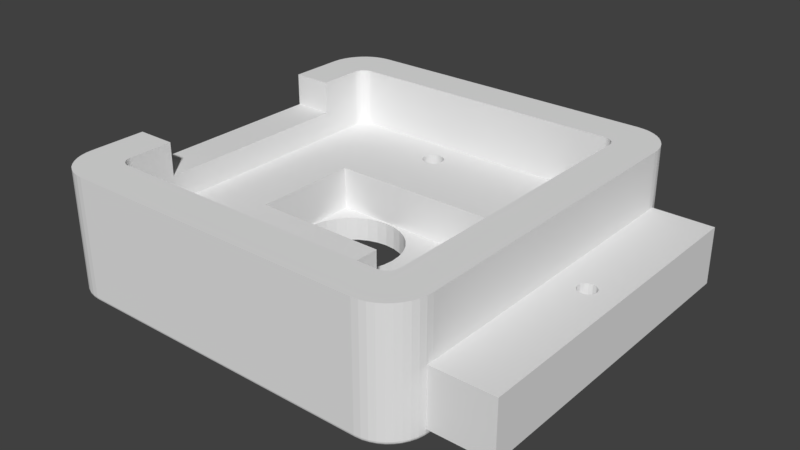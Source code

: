 # Source: Camera_Front.blend  (saved by Blender 2.78.0; exported with 4.5.12 LTS)
import bpy
from mathutils import Matrix  # noqa: F401  (used for matrix-valued properties, if any)

bpy.ops.wm.read_factory_settings(use_empty=True)
scene = bpy.context.scene
scene.name = 'Scene'

# ---- collections
col_collection_8 = bpy.data.collections.new('Collection 8'); scene.collection.children.link(col_collection_8)

# ---- world
world_world = bpy.data.worlds.new('World'); scene.world = world_world
world_world.color = (0.05088, 0.05088, 0.05088)
world_world.use_sun_shadow = False
world_world.sun_shadow_jitter_overblur = 0.0
world_world.cycles.sampling_method = 'MANUAL'

# ---- meshes
me_cameraenclosure_001 = bpy.data.meshes.new('CameraEnclosure.001')
me_cameraenclosure_001.from_pydata([(-13.65, 4.193, -21.15), (13.65, 4.193, -21.15), (-13.65, -0.5329, -21.15), (13.65, -0.5329, -21.15), (-0.7562, -0.5329, -18.64), (-0.7562, 4.193, -18.64), (0.6867, -0.5329, -18.35), (0.6867, 4.193, -18.35), (0.2808, -0.5329, -17.95), (0.2808, 4.193, -17.95), (0.5242, -0.5329, -18.11), (0.5242, 4.193, -18.11), (-0.006168, -0.5329, -17.89), (-0.006169, 4.193, -17.89), (0.7438, -0.5329, -18.64), (0.7438, 4.193, -18.64), (-0.2932, -0.5329, -19.33), (-0.2932, 4.193, -19.33), (-0.006168, -0.5329, -19.39), (-0.006168, 4.193, -19.39), (0.2808, -0.5329, -19.33), (0.2808, 4.193, -19.33), (0.5242, -0.5329, -19.17), (0.5242, 4.193, -19.17), (-0.5365, -0.5329, -19.17), (-0.5365, 4.193, -19.17), (-0.6991, -0.5329, -18.35), (-0.6991, 4.193, -18.35), (-0.2932, -0.5329, -17.95), (-0.2932, 4.193, -17.95), (-0.6991, -0.5329, -18.93), (-0.6991, 4.193, -18.93), (-0.5365, -0.5329, -18.11), (-0.5365, 4.193, -18.11), (0.6867, -0.5329, -18.93), (0.6867, 4.193, -18.93), (4.5, -0.3424, 7.085), (4.5, 3.286, 7.085), (4.5, 3.286, -11.64), (4.5, -0.3424, -11.64), (4.5, -0.3424, 2.834), (-4.5, 3.286, -11.64), (-4.5, 1.472, -11.64), (-4.5, -0.3424, -11.64), (-4.5, 3.286, 7.085), (-4.5, 1.472, 4.96), (-4.5, 3.286, -4.135), (-4.5, 1.472, 7.085), (-4.5, -0.3424, 7.085), (4.4, 3.286, 2.576), (4.315, 3.286, 1.718), (4.065, 3.286, 0.8927), (-4.315, 3.286, 1.718), (-4.4, 3.286, 2.576), (-4.065, 3.286, 0.8927), (3.658, 3.286, 0.132), (3.111, 3.286, -0.5348), (-3.658, 3.286, 0.132), (-3.111, 3.286, -0.5348), (2.444, 3.286, -1.082), (-2.445, 3.286, -1.082), (-1.684, 3.286, -1.489), (1.684, 3.286, -1.489), (0.8584, 3.286, -1.739), (-0.8584, 3.286, -1.739), (-7.629e-06, 3.286, -1.824), (12.15, -5.285, -12.76), (12.15, -0.3424, -12.76), (-12.15, -0.3424, -12.76), (-12.15, -5.285, -12.76), (14.16, -5.285, 13.68), (13.95, -5.285, 13.48), (13.2, -5.285, 11.74), (13.2, -5.285, -11.74), (13.95, -5.285, -13.48), (14.16, -5.285, -13.68), (16.6, -5.285, -12.71), (16.6, -5.285, 12.71), (13.69, 4.48, -16.0), (13.69, -5.285, -16.0), (13.15, -5.285, -16.04), (13.15, 4.48, -16.04), (-14.16, -5.285, -13.68), (-13.95, -5.285, -13.48), (-13.2, -5.285, -11.74), (-13.2, -5.285, 11.74), (-13.95, -5.285, 13.48), (-14.16, -5.285, 13.68), (-16.6, -5.285, 12.71), (-16.6, -5.285, -12.71), (-8.5, -5.285, 12.76), (-12.15, -5.285, 12.76), (-12.15, -0.3424, 12.76), (12.15, -0.3424, 12.76), (12.15, -5.285, 12.76), (8.5, -5.285, 12.76), (8.5, -2.54, 12.76), (-8.5, -2.54, 12.76), (-16.6, 4.48, 12.71), (-16.6, 4.48, -12.71), (-8.5, -5.285, 16.04), (-13.15, -5.285, 16.04), (-13.15, -5.285, -16.04), (-16.55, 4.48, 13.23), (-16.55, -5.285, 13.23), (-16.43, -5.285, 13.74), (-16.43, 4.48, 13.74), (-13.2, -0.3424, -11.69), (-13.2, -0.3424, 11.74), (13.2, -0.3424, 11.74), (13.2, -0.3424, -11.74), (-12.47, -0.3424, -12.71), (-12.31, -0.3424, -12.75), (-12.31, -5.285, -12.75), (-12.47, -5.285, -12.71), (-12.63, -5.285, -12.65), (-12.77, -5.285, -12.57), (-12.89, -5.285, -12.46), (-13.0, -5.285, -12.34), (-13.09, -5.285, -12.2), (-13.15, -5.285, -12.06), (-13.19, -5.285, -11.9), (-13.19, -5.285, 11.9), (-13.15, -5.285, 12.06), (-13.09, -5.285, 12.2), (-13.0, -5.285, 12.34), (-12.89, -5.285, 12.46), (-12.77, -5.285, 12.57), (-12.63, -5.285, 12.65), (-12.47, -5.285, 12.71), (-12.31, -5.285, 12.75), (13.19, -5.285, -11.9), (13.15, -5.285, -12.06), (13.09, -5.285, -12.2), (13.0, -5.285, -12.34), (12.89, -5.285, -12.46), (12.77, -5.285, -12.57), (12.63, -5.285, -12.65), (12.47, -5.285, -12.71), (12.31, -5.285, -12.75), (12.31, -5.285, 12.75), (12.47, -5.285, 12.71), (12.63, -5.285, 12.65), (12.77, -5.285, 12.57), (12.89, -5.285, 12.46), (13.0, -5.285, 12.34), (13.09, -5.285, 12.2), (13.15, -5.285, 12.06), (13.19, -5.285, 11.9), (-12.63, -0.3424, -12.65), (-12.77, -0.3424, -12.57), (-12.89, -0.3424, -12.46), (-13.0, -0.3424, -12.34), (-13.09, -0.3424, -12.2), (-13.15, -0.3424, -12.06), (-13.19, -0.3424, -11.9), (-12.31, -0.3424, 12.75), (-12.47, -0.3424, 12.71), (-12.63, -0.3424, 12.65), (-12.77, -0.3424, 12.57), (-12.89, -0.3424, 12.46), (-13.0, -0.3424, 12.34), (-13.09, -0.3424, 12.2), (-13.15, -0.3424, 12.06), (-13.19, -0.3424, 11.9), (13.19, -0.3424, 11.9), (13.15, -0.3424, 12.06), (13.09, -0.3424, 12.2), (13.0, -0.3424, 12.34), (12.89, -0.3424, 12.46), (12.77, -0.3424, 12.57), (12.63, -0.3424, 12.65), (12.47, -0.3424, 12.71), (12.31, -0.3424, 12.75), (12.31, -0.3424, -12.75), (12.47, -0.3424, -12.71), (12.63, -0.3424, -12.65), (12.77, -0.3424, -12.57), (12.89, -0.3424, -12.46), (13.0, -0.3424, -12.34), (13.09, -0.3424, -12.2), (13.15, -0.3424, -12.06), (13.19, -0.3424, -11.9), (-13.69, -5.285, -16.0), (-13.69, 4.48, -16.0), (-13.15, 4.48, -16.04), (-16.55, -5.285, -13.23), (-16.43, -5.285, -13.74), (-16.22, -5.285, -14.22), (-15.94, -5.285, -14.67), (-15.59, -5.285, -15.06), (-15.17, -5.285, -15.4), (-14.71, -5.285, -15.68), (-14.21, -5.285, -15.88), (-13.69, -5.285, 16.0), (-14.21, -5.285, 15.88), (-14.71, -5.285, 15.68), (-15.17, -5.285, 15.4), (-15.59, -5.285, 15.06), (-15.94, -5.285, 14.67), (-16.22, -5.285, 14.22), (14.21, -5.285, -15.88), (14.71, -5.285, -15.68), (15.17, -5.285, -15.4), (15.59, -5.285, -15.06), (15.94, -5.285, -14.67), (16.22, -5.285, -14.22), (16.43, -5.285, -13.74), (16.55, -5.285, -13.23), (16.55, -5.285, 13.23), (16.43, -5.285, 13.74), (16.22, -5.285, 14.22), (15.94, -5.285, 14.67), (15.59, -5.285, 15.06), (15.17, -5.285, 15.4), (14.71, -5.285, 15.68), (14.21, -5.285, 15.88), (13.69, -5.285, 16.0), (13.15, -5.285, 16.04), (-14.21, 4.48, -15.88), (-16.55, 4.48, -13.23), (-16.43, 4.48, -13.74), (-16.22, 4.48, -14.22), (-15.94, 4.48, -14.67), (-15.59, 4.48, -15.06), (-15.17, 4.48, -15.4), (-14.71, 4.48, -15.68), (-13.69, 4.48, 16.0), (-13.15, 4.48, 16.04), (-16.22, 4.48, 14.22), (-15.94, 4.48, 14.67), (-15.59, 4.48, 15.06), (-15.17, 4.48, 15.4), (-14.71, 4.48, 15.68), (-14.21, 4.48, 15.88), (16.6, 4.48, -12.71), (16.55, 4.48, -13.23), (-8.5, -2.54, 16.04), (8.5, -5.285, 16.04), (13.15, 4.48, 16.04), (8.5, -2.54, 16.04), (16.55, 4.48, 13.23), (16.6, 4.48, 12.71), (14.21, 4.48, 15.88), (14.71, 4.48, 15.68), (15.17, 4.48, 15.4), (15.59, 4.48, 15.06), (15.94, 4.48, 14.67), (16.22, 4.48, 14.22), (16.43, 4.48, 13.74), (13.69, 4.48, 16.0), (16.43, 4.48, -13.74), (16.22, 4.48, -14.22), (15.94, 4.48, -14.67), (15.59, 4.48, -15.06), (15.17, 4.48, -15.4), (14.71, 4.48, -15.68), (14.21, 4.48, -15.88), (-14.2, 5.285, -12.61), (-14.18, 5.285, -12.86), (-14.55, 5.275, -12.92), (-14.57, 5.275, -12.63), (-14.91, 5.245, -12.98), (-14.94, 5.245, -12.64), (-15.26, 5.197, -13.03), (-15.29, 5.197, -12.66), (-15.57, 5.131, -13.08), (-15.61, 5.131, -12.67), (-15.86, 5.049, -13.12), (-15.89, 5.049, -12.68), (-16.1, 4.953, -13.16), (-16.14, 4.953, -12.69), (-16.29, 4.845, -13.19), (-16.33, 4.845, -12.7), (-16.44, 4.728, -13.21), (-16.48, 4.728, -12.7), (-16.52, 4.606, -13.22), (-16.57, 4.606, -12.7), (-14.14, 5.285, -13.02), (-14.5, 5.275, -13.13), (-14.85, 5.245, -13.24), (-15.18, 5.197, -13.34), (-15.48, 5.131, -13.44), (-15.76, 5.049, -13.53), (-15.99, 4.953, -13.6), (-16.18, 4.845, -13.66), (-16.31, 4.728, -13.7), (-16.4, 4.606, -13.73), (-14.08, 5.285, -13.16), (-14.41, 5.275, -13.33), (-14.74, 5.245, -13.49), (-15.05, 5.197, -13.64), (-15.34, 5.131, -13.78), (-15.59, 5.049, -13.91), (-15.81, 4.953, -14.02), (-15.99, 4.845, -14.1), (-16.11, 4.728, -14.17), (-16.19, 4.606, -14.21), (-13.99, 5.285, -13.3), (-14.3, 5.275, -13.51), (-14.59, 5.245, -13.72), (-14.87, 5.197, -13.92), (-15.13, 5.131, -14.1), (-15.37, 5.049, -14.26), (-15.57, 4.953, -14.4), (-15.73, 4.845, -14.52), (-15.84, 4.728, -14.6), (-15.91, 4.606, -14.65), (-13.88, 5.285, -13.42), (-14.15, 5.275, -13.68), (-14.41, 5.245, -13.93), (-14.66, 5.197, -14.17), (-14.88, 5.131, -14.39), (-15.09, 5.049, -14.58), (-15.26, 4.953, -14.75), (-15.4, 4.845, -14.88), (-15.5, 4.728, -14.98), (-15.56, 4.606, -15.04), (-13.76, 5.285, -13.52), (-13.98, 5.275, -13.82), (-14.2, 5.245, -14.1), (-14.4, 5.197, -14.38), (-14.59, 5.131, -14.63), (-14.76, 5.049, -14.85), (-14.9, 4.953, -15.04), (-15.02, 4.845, -15.2), (-15.11, 4.728, -15.31), (-15.16, 4.606, -15.38), (-13.62, 5.285, -13.6), (-13.79, 5.275, -13.93), (-13.96, 5.245, -14.24), (-14.12, 5.197, -14.54), (-14.26, 5.131, -14.82), (-14.39, 5.049, -15.07), (-14.5, 4.953, -15.28), (-14.59, 4.845, -15.45), (-14.66, 4.728, -15.57), (-14.7, 4.606, -15.65), (-13.47, 5.285, -13.66), (-13.59, 5.275, -14.01), (-13.7, 5.245, -14.35), (-13.81, 5.197, -14.67), (-13.91, 5.131, -14.96), (-14.0, 5.049, -15.23), (-14.07, 4.953, -15.45), (-14.13, 4.845, -15.63), (-14.18, 4.728, -15.77), (-14.2, 4.606, -15.85), (-13.31, 5.285, -13.7), (-13.37, 5.275, -14.06), (-13.43, 5.245, -14.41), (-13.48, 5.197, -14.74), (-13.53, 5.131, -15.05), (-13.58, 5.049, -15.33), (-13.61, 4.953, -15.56), (-13.65, 4.845, -15.75), (-13.67, 4.728, -15.89), (-13.68, 4.606, -15.97), (-13.05, 5.285, -13.72), (-13.07, 5.275, -14.08), (-13.08, 5.245, -14.44), (-13.1, 5.197, -14.77), (-13.11, 5.131, -15.08), (-13.12, 5.049, -15.36), (-13.13, 4.953, -15.6), (-13.14, 4.845, -15.79), (-13.14, 4.728, -15.93), (-13.15, 4.606, -16.01), (-14.18, 5.285, 12.86), (-14.2, 5.285, 12.61), (-14.57, 5.275, 12.63), (-14.55, 5.275, 12.92), (-14.94, 5.245, 12.64), (-14.91, 5.245, 12.98), (-15.29, 5.197, 12.66), (-15.26, 5.197, 13.03), (-15.61, 5.131, 12.67), (-15.57, 5.131, 13.08), (-15.89, 5.049, 12.68), (-15.86, 5.049, 13.12), (-16.14, 4.953, 12.69), (-16.1, 4.953, 13.16), (-16.33, 4.845, 12.7), (-16.29, 4.845, 13.19), (-16.48, 4.728, 12.7), (-16.44, 4.728, 13.21), (-16.57, 4.606, 12.7), (-16.52, 4.606, 13.22), (-14.14, 5.285, 13.02), (-14.5, 5.275, 13.13), (-14.85, 5.245, 13.24), (-15.18, 5.197, 13.34), (-15.48, 5.131, 13.44), (-15.76, 5.049, 13.53), (-15.99, 4.953, 13.6), (-16.18, 4.845, 13.66), (-16.31, 4.728, 13.7), (-16.4, 4.606, 13.73), (-14.08, 5.285, 13.16), (-14.41, 5.275, 13.33), (-14.74, 5.245, 13.49), (-15.05, 5.197, 13.64), (-15.34, 5.131, 13.78), (-15.59, 5.049, 13.91), (-15.81, 4.953, 14.02), (-15.99, 4.845, 14.1), (-16.11, 4.728, 14.17), (-16.19, 4.606, 14.21), (-13.99, 5.285, 13.3), (-14.3, 5.275, 13.51), (-14.59, 5.245, 13.72), (-14.87, 5.197, 13.92), (-15.13, 5.131, 14.1), (-15.37, 5.049, 14.26), (-15.57, 4.953, 14.4), (-15.73, 4.845, 14.52), (-15.84, 4.728, 14.6), (-15.91, 4.606, 14.65), (-13.88, 5.285, 13.42), (-14.15, 5.275, 13.68), (-14.41, 5.245, 13.93), (-14.66, 5.197, 14.17), (-14.88, 5.131, 14.39), (-15.09, 5.049, 14.58), (-15.26, 4.953, 14.75), (-15.4, 4.845, 14.88), (-15.5, 4.728, 14.98), (-15.56, 4.606, 15.04), (-13.76, 5.285, 13.52), (-13.98, 5.275, 13.82), (-14.2, 5.245, 14.1), (-14.4, 5.197, 14.38), (-14.59, 5.131, 14.63), (-14.76, 5.049, 14.85), (-14.9, 4.953, 15.04), (-15.02, 4.845, 15.2), (-15.11, 4.728, 15.31), (-15.16, 4.606, 15.38), (-13.62, 5.285, 13.6), (-13.79, 5.275, 13.93), (-13.96, 5.245, 14.24), (-14.12, 5.197, 14.54), (-14.26, 5.131, 14.82), (-14.39, 5.049, 15.07), (-14.5, 4.953, 15.28), (-14.59, 4.845, 15.45), (-14.66, 4.728, 15.57), (-14.7, 4.606, 15.65), (-13.47, 5.285, 13.66), (-13.59, 5.275, 14.01), (-13.7, 5.245, 14.35), (-13.81, 5.197, 14.67), (-13.91, 5.131, 14.96), (-14.0, 5.049, 15.23), (-14.07, 4.953, 15.45), (-14.13, 4.845, 15.63), (-14.18, 4.728, 15.77), (-14.2, 4.606, 15.85), (-13.31, 5.285, 13.7), (-13.37, 5.275, 14.06), (-13.43, 5.245, 14.41), (-13.48, 5.197, 14.74), (-13.53, 5.131, 15.05), (-13.58, 5.049, 15.33), (-13.61, 4.953, 15.56), (-13.65, 4.845, 15.75), (-13.67, 4.728, 15.89), (-13.68, 4.606, 15.97), (-13.05, 5.285, 13.72), (-13.07, 5.275, 14.08), (-13.08, 5.245, 14.44), (-13.1, 5.197, 14.77), (-13.11, 5.131, 15.08), (-13.12, 5.049, 15.36), (-13.13, 4.953, 15.6), (-13.14, 4.845, 15.79), (-13.14, 4.728, 15.93), (-13.15, 4.606, 16.01), (13.31, 5.285, 13.7), (13.05, 5.285, 13.72), (13.07, 5.275, 14.08), (13.37, 5.275, 14.06), (13.08, 5.245, 14.44), (13.43, 5.245, 14.41), (13.1, 5.197, 14.77), (13.48, 5.197, 14.74), (13.11, 5.131, 15.08), (13.53, 5.131, 15.05), (13.12, 5.049, 15.36), (13.58, 5.049, 15.33), (13.13, 4.953, 15.6), (13.61, 4.953, 15.56), (13.14, 4.845, 15.79), (13.65, 4.845, 15.75), (13.14, 4.728, 15.93), (13.67, 4.728, 15.89), (13.15, 4.606, 16.01), (13.68, 4.606, 15.97), (13.47, 5.285, 13.66), (13.59, 5.275, 14.01), (13.7, 5.245, 14.35), (13.81, 5.197, 14.67), (13.91, 5.131, 14.96), (14.0, 5.049, 15.23), (14.07, 4.953, 15.45), (14.13, 4.845, 15.63), (14.18, 4.728, 15.77), (14.2, 4.606, 15.85), (13.62, 5.285, 13.6), (13.79, 5.275, 13.93), (13.96, 5.245, 14.24), (14.12, 5.197, 14.54), (14.26, 5.131, 14.82), (14.39, 5.049, 15.07), (14.5, 4.953, 15.28), (14.59, 4.845, 15.45), (14.66, 4.728, 15.57), (14.7, 4.606, 15.65), (13.76, 5.285, 13.52), (13.98, 5.275, 13.82), (14.2, 5.245, 14.1), (14.4, 5.197, 14.38), (14.59, 5.131, 14.63), (14.76, 5.049, 14.85), (14.9, 4.953, 15.04), (15.02, 4.845, 15.2), (15.11, 4.728, 15.31), (15.16, 4.606, 15.38), (13.88, 5.285, 13.42), (14.15, 5.275, 13.68), (14.41, 5.245, 13.93), (14.66, 5.197, 14.17), (14.88, 5.131, 14.39), (15.09, 5.049, 14.58), (15.26, 4.953, 14.75), (15.4, 4.845, 14.88), (15.5, 4.728, 14.98), (15.56, 4.606, 15.04), (13.99, 5.285, 13.3), (14.3, 5.275, 13.51), (14.59, 5.245, 13.72), (14.87, 5.197, 13.92), (15.13, 5.131, 14.1), (15.37, 5.049, 14.26), (15.57, 4.953, 14.4), (15.73, 4.845, 14.52), (15.84, 4.728, 14.6), (15.91, 4.606, 14.65), (14.08, 5.285, 13.16), (14.41, 5.275, 13.33), (14.74, 5.245, 13.49), (15.05, 5.197, 13.64), (15.34, 5.131, 13.78), (15.59, 5.049, 13.91), (15.81, 4.953, 14.02), (15.99, 4.845, 14.1), (16.11, 4.728, 14.17), (16.19, 4.606, 14.21), (14.14, 5.285, 13.02), (14.5, 5.275, 13.13), (14.85, 5.245, 13.24), (15.18, 5.197, 13.34), (15.48, 5.131, 13.44), (15.76, 5.049, 13.53), (15.99, 4.953, 13.6), (16.18, 4.845, 13.66), (16.31, 4.728, 13.7), (16.4, 4.606, 13.73), (14.18, 5.285, 12.86), (14.55, 5.275, 12.92), (14.91, 5.245, 12.98), (15.26, 5.197, 13.03), (15.57, 5.131, 13.08), (15.86, 5.049, 13.12), (16.1, 4.953, 13.16), (16.29, 4.845, 13.19), (16.44, 4.728, 13.21), (16.52, 4.606, 13.22), (14.2, 5.285, 12.61), (14.57, 5.275, 12.63), (14.94, 5.245, 12.64), (15.29, 5.197, 12.66), (15.61, 5.131, 12.67), (15.89, 5.049, 12.68), (16.14, 4.953, 12.69), (16.33, 4.845, 12.7), (16.48, 4.728, 12.7), (16.57, 4.606, 12.7), (14.18, 5.285, -12.86), (14.2, 5.285, -12.61), (14.57, 5.275, -12.63), (14.55, 5.275, -12.92), (14.94, 5.245, -12.64), (14.91, 5.245, -12.98), (15.29, 5.197, -12.66), (15.26, 5.197, -13.03), (15.61, 5.131, -12.67), (15.57, 5.131, -13.08), (15.89, 5.049, -12.68), (15.86, 5.049, -13.12), (16.14, 4.953, -12.69), (16.1, 4.953, -13.16), (16.33, 4.845, -12.7), (16.29, 4.845, -13.19), (16.48, 4.728, -12.7), (16.44, 4.728, -13.21), (16.57, 4.606, -12.7), (16.52, 4.606, -13.22), (14.14, 5.285, -13.02), (14.5, 5.275, -13.13), (14.85, 5.245, -13.24), (15.18, 5.197, -13.34), (15.48, 5.131, -13.44), (15.76, 5.049, -13.53), (15.99, 4.953, -13.6), (16.18, 4.845, -13.66), (16.31, 4.728, -13.7), (16.4, 4.606, -13.73), (14.08, 5.285, -13.16), (14.41, 5.275, -13.33), (14.74, 5.245, -13.49), (15.05, 5.197, -13.64), (15.34, 5.131, -13.78), (15.59, 5.049, -13.91), (15.81, 4.953, -14.02), (15.99, 4.845, -14.1), (16.11, 4.728, -14.17), (16.19, 4.606, -14.21), (13.99, 5.285, -13.3), (14.3, 5.275, -13.51), (14.59, 5.245, -13.72), (14.87, 5.197, -13.92), (15.13, 5.131, -14.1), (15.37, 5.049, -14.26), (15.57, 4.953, -14.4), (15.73, 4.845, -14.52), (15.84, 4.728, -14.6), (15.91, 4.606, -14.65), (13.88, 5.285, -13.42), (14.15, 5.275, -13.68), (14.41, 5.245, -13.93), (14.66, 5.197, -14.17), (14.88, 5.131, -14.39), (15.09, 5.049, -14.58), (15.26, 4.953, -14.75), (15.4, 4.845, -14.88), (15.5, 4.728, -14.98), (15.56, 4.606, -15.04), (13.76, 5.285, -13.52), (13.98, 5.275, -13.82), (14.2, 5.245, -14.1), (14.4, 5.197, -14.38), (14.59, 5.131, -14.63), (14.76, 5.049, -14.85), (14.9, 4.953, -15.04), (15.02, 4.845, -15.2), (15.11, 4.728, -15.31), (15.16, 4.606, -15.38), (13.62, 5.285, -13.6), (13.79, 5.275, -13.93), (13.96, 5.245, -14.24), (14.12, 5.197, -14.54), (14.26, 5.131, -14.82), (14.39, 5.049, -15.07), (14.5, 4.953, -15.28), (14.59, 4.845, -15.45), (14.66, 4.728, -15.57), (14.7, 4.606, -15.65), (13.47, 5.285, -13.66), (13.59, 5.275, -14.01), (13.7, 5.245, -14.35), (13.81, 5.197, -14.67), (13.91, 5.131, -14.96), (14.0, 5.049, -15.23), (14.07, 4.953, -15.45), (14.13, 4.845, -15.63), (14.18, 4.728, -15.77), (14.2, 4.606, -15.85), (13.31, 5.285, -13.7), (13.37, 5.275, -14.06), (13.43, 5.245, -14.41), (13.48, 5.197, -14.74), (13.53, 5.131, -15.05), (13.58, 5.049, -15.33), (13.61, 4.953, -15.56), (13.65, 4.845, -15.75), (13.67, 4.728, -15.89), (13.68, 4.606, -15.97), (13.05, 5.285, -13.72), (13.07, 5.275, -14.08), (13.08, 5.245, -14.44), (13.1, 5.197, -14.77), (13.11, 5.131, -15.08), (13.12, 5.049, -15.36), (13.13, 4.953, -15.6), (13.14, 4.845, -15.79), (13.14, 4.728, -15.93), (13.15, 4.606, -16.01), (4.386, 5.285, 2.716), (4.315, 5.285, 3.435), (-4.386, 5.285, 2.716), (-4.315, 5.285, 3.435), (4.065, 5.285, 4.26), (-4.065, 5.285, 4.26), (3.658, 5.285, 5.021), (3.111, 5.285, 5.688), (-3.658, 5.285, 5.021), (-3.111, 5.285, 5.688), (2.445, 5.285, 6.235), (1.684, 5.285, 6.642), (-2.445, 5.285, 6.235), (-1.684, 5.285, 6.642), (0.8584, 5.285, 6.892), (-0.8584, 5.285, 6.892), (-7.629e-06, 5.285, 6.976), (-4.5, -0.3424, 2.834), (-4.5, -0.3424, 4.96), (-4.4, 5.285, 2.576), (-9.6, 5.285, 2.585), (-9.617, 5.285, 2.76), (-9.669, 5.285, 2.929), (-11.38, 5.285, 2.76), (-11.4, 5.285, 2.585), (-11.33, 5.285, 2.929), (-9.752, 5.285, 3.085), (-11.25, 5.285, 3.085), (-11.14, 5.285, 3.221), (-9.864, 5.285, 3.221), (-10.0, 5.285, 3.333), (-11.0, 5.285, 3.333), (-10.84, 5.285, 3.416), (-10.16, 5.285, 3.416), (-10.32, 5.285, 3.467), (-10.68, 5.285, 3.467), (-10.5, 5.285, 3.485), (-4.315, 3.286, 3.435), (-3.111, 3.286, 5.688), (-3.658, 3.286, 5.021), (-4.065, 3.286, 4.26), (4.315, 5.285, 1.718), (4.4, 5.285, 2.576), (-4.315, 5.285, 1.718), (-4.065, 5.285, 0.8927), (-3.658, 5.285, 0.132), (-3.111, 5.285, -0.5348), (-7.629e-06, 5.285, -1.824), (0.8584, 5.285, -1.739), (0.8584, 3.286, 6.892), (-7.629e-06, 3.286, 6.976), (3.658, 5.285, 0.132), (4.065, 5.285, 0.8927), (-0.8584, 3.286, 6.892), (1.684, 5.285, -1.489), (-2.445, 5.285, -1.082), (2.445, 3.286, 6.235), (1.684, 3.286, 6.642), (-1.684, 5.285, -1.489), (-2.445, 3.286, 6.235), (2.444, 5.285, -1.082), (3.111, 5.285, -0.5348), (-1.684, 3.286, 6.642), (3.111, 3.286, 5.688), (4.065, 3.286, 4.26), (3.658, 3.286, 5.021), (-0.8584, 5.285, -1.739), (4.315, 3.286, 3.435), (11.4, -0.3424, -10.76), (11.38, -0.3424, -10.94), (11.33, -0.3424, -11.11), (9.617, -0.3424, -10.94), (9.6, -0.3424, -10.76), (9.668, -0.3424, -11.11), (11.25, -0.3424, -11.26), (11.14, -0.3424, -11.4), (9.752, -0.3424, -11.26), (9.864, -0.3424, -11.4), (11.0, -0.3424, -11.51), (10.84, -0.3424, -11.59), (10.0, -0.3424, -11.51), (10.16, -0.3424, -11.59), (10.68, -0.3424, -11.64), (10.5, -0.3424, -11.66), (10.32, -0.3424, -11.64), (10.09, -0.3424, 3.382), (9.668, -0.3424, 2.243), (9.617, -0.3424, 2.409), (10.0, -0.3424, 3.333), (9.864, -0.3424, 3.221), (9.6, -0.3424, 2.585), (9.617, -0.3424, 2.76), (9.752, -0.3424, 3.085), (9.668, -0.3424, 2.929), (-9.6, -0.3424, -10.76), (-7.906, -0.3424, -11.65), (-7.906, -0.3424, -4.135), (-11.4, -0.3424, -10.76), (-11.38, -0.3424, -10.59), (-11.33, -0.3424, -10.42), (-9.617, -0.3424, -10.59), (-9.669, -0.3424, -10.42), (-11.25, -0.3424, -10.26), (-11.14, -0.3424, -10.12), (-9.752, -0.3424, -10.26), (-9.864, -0.3424, -10.12), (-11.0, -0.3424, -10.01), (-10.0, -0.3424, -10.01), (-10.16, -0.3424, -9.93), (-10.84, -0.3424, -9.93), (-10.68, -0.3424, -9.878), (-10.32, -0.3424, -9.878), (-10.5, -0.3424, -9.861), (-7.906, 1.472, -11.64), (-4.5, -0.3424, -4.135), (-4.5, 1.472, -4.135), (-7.906, 1.472, -4.135), (-7.906, 3.286, -4.135), (-7.906, 3.286, -11.64), (-10.45, -0.3424, 3.48), (-10.32, -0.3424, 3.467), (-10.16, -0.3424, 3.416), (-9.921, -0.3424, 1.901), (-9.864, -0.3424, 1.948), (-10.0, -0.3424, 3.333), (-9.752, -0.3424, 2.085), (-9.669, -0.3424, 2.24), (-9.864, -0.3424, 3.221), (-9.752, -0.3424, 3.085), (-9.617, -0.3424, 2.409), (-9.6, -0.3424, 2.585), (-9.669, -0.3424, 2.929), (-9.617, -0.3424, 2.76), (-10.0, -0.3424, 1.836), (-10.5, -0.3424, 3.485), (-10.68, -0.3424, 3.467), (-10.16, -0.3424, 1.753), (-10.32, -0.3424, 1.702), (-10.84, -0.3424, 3.416), (-11.0, -0.3424, 3.333), (-10.5, -0.3424, 1.685), (-10.68, -0.3424, 1.702), (-11.14, -0.3424, 3.221), (-11.25, -0.3424, 3.085), (-10.84, -0.3424, 1.753), (-11.0, -0.3424, 1.836), (-11.33, -0.3424, 2.929), (-11.38, -0.3424, 2.76), (-11.14, -0.3424, 1.948), (-11.25, -0.3424, 2.085), (-11.4, -0.3424, 2.585), (-11.33, -0.3424, 2.24), (-11.38, -0.3424, 2.409), (-9.617, 5.285, 2.409), (-11.38, 5.285, 2.409), (-11.33, 5.285, 2.24), (-11.25, 5.285, 2.085), (-11.14, 5.285, 1.948), (-10.5, 5.285, 1.685), (-10.32, 5.285, 1.702), (-9.752, 5.285, 2.085), (-9.669, 5.285, 2.24), (-10.16, 5.285, 1.753), (-11.0, 5.285, 1.836), (-10.84, 5.285, 1.753), (-9.864, 5.285, 1.948), (-10.0, 5.285, 1.836), (-10.68, 5.285, 1.702), (-11.38, 5.285, -10.59), (-11.4, 5.285, -10.76), (-11.33, 5.285, -10.42), (-11.25, 5.285, -10.26), (-11.14, 5.285, -10.12), (-11.0, 5.285, -10.01), (-10.84, 5.285, -9.93), (-10.68, 5.285, -9.878), (-10.5, 5.285, -9.861), (-10.32, 5.285, -9.878), (-10.16, 5.285, -9.93), (-10.0, 5.285, -10.01), (-9.864, 5.285, -10.12), (-9.752, 5.285, -10.26), (-9.669, 5.285, -10.42), (9.6, 5.285, -10.76), (-9.6, 5.285, -10.76), (-9.617, 5.285, -10.59), (9.617, 5.285, -10.59), (9.669, 5.285, -10.42), (9.752, 5.285, -10.26), (9.864, 5.285, -10.12), (10.0, 5.285, -10.01), (10.16, 5.285, -9.93), (10.32, 5.285, -9.878), (10.5, 5.285, -9.861), (10.68, 5.285, -9.878), (10.84, 5.285, -9.93), (11.0, 5.285, -10.01), (11.14, 5.285, -10.12), (11.25, 5.285, -10.26), (9.6, 5.285, 2.585), (9.617, 5.285, 2.409), (9.669, 5.285, 2.24), (11.33, 5.285, -10.42), (9.752, 5.285, 2.085), (11.4, 5.285, -10.76), (11.38, 5.285, -10.59), (9.864, 5.285, 1.948), (11.38, 5.285, 2.409), (11.4, 5.285, 2.585), (10.0, 5.285, 1.836), (10.16, 5.285, 1.753), (11.33, 5.285, 2.24), (11.25, 5.285, 2.085), (10.32, 5.285, 1.702), (10.5, 5.285, 1.685), (11.14, 5.285, 1.948), (11.0, 5.285, 1.836), (10.68, 5.285, 1.702), (10.84, 5.285, 1.753), (9.617, 5.285, 2.76), (9.864, 5.285, 3.221), (9.752, 5.285, 3.085), (9.669, 5.285, 2.929), (11.38, -0.3424, 2.409), (11.4, -0.3424, 2.585), (9.668, -0.3424, 2.24), (9.752, -0.3424, 2.085), (9.864, -0.3424, 1.948), (10.5, -0.3424, 1.685), (10.68, -0.3424, 1.702), (10.68, 5.285, 3.467), (10.68, -0.3424, 3.467), (10.5, -0.3424, 3.485), (10.5, 5.285, 3.485), (11.25, -0.3424, 2.085), (11.33, -0.3424, 2.24), (10.32, -0.3424, 3.467), (10.32, 5.285, 3.467), (10.84, -0.3424, 1.753), (10.0, -0.3424, 1.836), (11.0, 5.285, 3.333), (11.0, -0.3424, 3.333), (10.84, -0.3424, 3.416), (10.84, 5.285, 3.416), (10.16, -0.3424, 1.753), (10.0, 5.285, 3.333), (11.38, 5.285, 2.76), (11.33, 5.285, 2.929), (11.25, 5.285, 3.085), (11.14, 5.285, 3.221), (10.16, 5.285, 3.416), (11.0, -0.3424, 1.836), (11.14, -0.3424, 1.948), (10.16, -0.3424, 3.416), (11.14, -0.3424, 3.221), (11.33, -0.3424, 2.929), (11.25, -0.3424, 3.085), (10.32, -0.3424, 1.702), (11.38, -0.3424, 2.76), (-9.617, 5.285, -10.94), (-9.617, -0.3424, -10.94), (-11.38, 5.285, -10.94), (-11.38, -0.3424, -10.94), (-11.33, -0.3424, -11.11), (-11.33, 5.285, -11.11), (-11.25, 5.285, -11.26), (-11.25, -0.3424, -11.26), (-11.14, -0.3424, -11.4), (-11.14, 5.285, -11.4), (-10.5, 5.285, -11.66), (-10.5, -0.3424, -11.66), (-10.32, -0.3424, -11.64), (-10.32, 5.285, -11.64), (-9.752, 5.285, -11.26), (-9.752, -0.3424, -11.26), (-9.669, -0.3424, -11.11), (-9.669, 5.285, -11.11), (-9.864, -0.3424, -11.4), (-10.0, -0.3424, -11.51), (-10.16, -0.3424, -11.59), (-11.0, -0.3424, -11.51), (-10.84, -0.3424, -11.59), (-10.68, -0.3424, -11.64), (-10.16, 5.285, -11.59), (-11.0, 5.285, -11.51), (-10.84, 5.285, -11.59), (-9.864, 5.285, -11.4), (-10.0, 5.285, -11.51), (-10.68, 5.285, -11.64), (9.617, -0.3424, -10.59), (9.864, -0.3424, -10.12), (9.752, -0.3424, -10.26), (9.668, -0.3424, -10.42), (11.38, 5.285, -10.94), (9.617, 5.285, -10.94), (9.669, 5.285, -11.11), (9.752, 5.285, -11.26), (9.864, 5.285, -11.4), (10.5, 5.285, -11.66), (10.68, 5.285, -11.64), (10.68, -0.3424, -9.878), (10.5, -0.3424, -9.861), (11.25, 5.285, -11.26), (11.33, 5.285, -11.11), (10.32, -0.3424, -9.878), (10.84, 5.285, -11.59), (10.0, 5.285, -11.51), (10.0, -0.3424, -10.01), (10.16, -0.3424, -9.93), (10.84, -0.3424, -9.93), (11.0, -0.3424, -10.01), (11.14, -0.3424, -10.12), (11.25, -0.3424, -10.26), (11.33, -0.3424, -10.42), (11.38, -0.3424, -10.59), (10.16, 5.285, -11.59), (11.14, 5.285, -11.4), (11.0, 5.285, -11.51), (10.32, 5.285, -11.64), (-11.21, -0.5329, -12.76), (-12.15, -0.5329, -12.76), (-13.15, -0.5329, -16.04), (-12.31, -0.5329, -12.75), (-12.31, -0.5329, -12.75), (-12.63, -0.5329, -12.65), (-12.62, -0.5329, -12.65), (-12.47, -0.5329, -12.71), (-12.47, -0.5329, -12.71), (-12.77, -0.5329, -12.57), (-12.76, -0.5329, -12.57), (-12.89, -0.5329, -12.47), (-13.09, -0.5329, -12.2), (-13.09, -0.5329, -12.21), (-12.89, -0.5329, -12.46), (-13.0, -0.5329, -12.35), (-13.0, -0.5329, -12.34), (-13.2, -0.5329, -11.69), (-13.19, -0.5329, -11.9), (-13.2, -0.5329, -11.7), (-13.15, -0.5329, -12.06), (-13.15, -0.5329, -12.06), (-13.19, -0.5329, -11.91), (-13.65, -0.5329, -16.0), (-13.42, -0.5329, -16.02), (-12.37, 4.193, -16.04), (-13.15, 4.193, -16.04), (-13.65, 4.193, -16.0), (-13.16, 4.193, -16.04), (12.27, -0.3424, -11.15), (13.2, -0.5329, -11.15), (13.2, -0.4673, -11.15), (4.5, -0.3424, -11.15), (4.682, -0.3424, -11.15), (7.353, -0.3424, -11.15), (11.86, -0.3424, -11.15), (11.45, -0.3424, -11.15), (11.31, -0.3424, -11.15), (12.11, -0.3424, -11.15), (9.69, -0.3424, -11.15), (9.269, -0.3424, -11.15), (8.081, -0.3424, -11.15), (-13.2, -0.3424, -11.15), (-13.14, -0.3424, -11.15), (-13.13, -0.3424, -11.15), (-13.13, -0.3424, -11.15), (-13.12, -0.3424, -11.15), (-13.14, -0.3424, -11.15), (-13.13, -0.3424, -11.15), (-12.82, -0.3424, -11.15), (-13.07, -0.3424, -11.15), (-13.08, -0.3424, -11.15), (-13.08, -0.3424, -11.15), (-13.09, -0.3424, -11.15), (-13.09, -0.3424, -11.15), (-13.1, -0.3424, -11.15), (-13.11, -0.3424, -11.15), (-13.12, -0.3424, -11.15), (-7.906, 3.168, -11.15), (-7.906, 1.354, -11.15), (-7.906, 1.472, -11.15), (-7.906, -0.3424, -11.15), (-12.49, -0.3424, -11.15), (-8.869, -0.3424, -11.15), (-9.537, -0.3424, -11.15), (-9.69, -0.3424, -11.15), (-9.117, -0.3424, -11.15), (-9.69, 1.142, -11.15), (-12.46, -0.3424, -11.15), (-11.31, -0.3424, -11.15), (-12.41, -0.3424, -11.15), (-11.46, -0.3424, -11.15), (-11.89, -0.3424, -11.15), (-12.31, -0.3424, -11.15), (-12.15, -0.3424, -11.15), (-13.2, -0.5329, -11.15), (13.2, -0.3424, -11.15), (11.31, 4.193, -11.15), (11.31, 1.142, -11.15), (9.69, 3.801, -11.15), (9.69, 4.193, -11.15), (-4.5, 3.286, -11.15), (-4.5, 3.286, -11.15), (4.5, 3.286, -11.15), (4.5, 3.192, -11.15), (-4.497, 3.286, -11.15), (4.497, 3.286, -11.15), (4.5, 3.164, -11.15), (4.493, 3.286, -11.15), (-4.493, 3.286, -11.15), (4.483, 3.286, -11.15), (4.465, 3.286, -11.15), (4.439, 3.286, -11.15), (-4.465, 3.286, -11.15), (-4.439, 3.286, -11.15), (-4.405, 3.286, -11.15), (-4.483, 3.286, -11.15), (-4.165, 3.286, -11.15), (-4.178, 3.286, -11.15), (-4.202, 3.286, -11.15), (-4.235, 3.286, -11.15), (-4.276, 3.286, -11.15), (-4.32, 3.286, -11.15), (-4.364, 3.286, -11.15), (-7.906, 3.286, -11.15), (-4.722, 3.286, -11.15), (-9.69, 4.193, -11.15), (-11.31, 4.193, -11.15), (-11.31, 3.8, -11.15), (13.65, 3.761, -16.0), (13.65, 4.193, -16.0), (13.65, -0.5329, -16.0), (11.26, 4.193, -11.23), (11.25, 4.193, -11.26), (11.14, 4.193, -11.4), (11.16, 4.193, -11.37), (11.03, 4.193, -11.49), (10.84, 4.193, -11.59), (10.71, 4.193, -11.63), (11.0, 4.193, -11.51), (10.87, 4.193, -11.58), (10.32, 4.193, -11.64), (10.19, 4.193, -11.6), (10.16, 4.193, -11.59), (10.03, 4.193, -11.53), (10.0, 4.193, -11.51), (9.89, 4.193, -11.42), (9.864, 4.193, -11.4), (9.752, 4.193, -11.26), (9.773, 4.193, -11.29), (10.68, 4.193, -11.64), (10.53, 4.193, -11.66), (10.5, 4.193, -11.66), (10.36, 4.193, -11.65), (13.15, 4.193, -16.04), (-9.736, 4.193, -11.23), (-9.864, 4.193, -11.4), (-9.842, 4.193, -11.37), (-9.752, 4.193, -11.26), (-11.0, 4.193, -11.51), (-11.11, 4.193, -11.42), (-11.14, 4.193, -11.4), (-9.974, 4.193, -11.49), (-10.0, 4.193, -11.51), (-11.23, 4.193, -11.29), (-11.25, 4.193, -11.26), (-10.32, 4.193, -11.64), (-10.29, 4.193, -11.63), (-10.16, 4.193, -11.59), (-10.13, 4.193, -11.58), (-10.5, 4.193, -11.66), (-10.64, 4.193, -11.65), (-10.68, 4.193, -11.64), (-10.47, 4.193, -11.66), (-10.84, 4.193, -11.59), (-10.81, 4.193, -11.6), (-10.97, 4.193, -11.53), (13.2, -0.5329, -11.74), (13.19, -0.5329, -11.9), (13.19, -0.5329, -11.89), (13.09, -0.5329, -12.2), (13.01, -0.5329, -12.34), (13.15, -0.5329, -12.06), (13.15, -0.5329, -12.05), (13.09, -0.5329, -12.2), (13.0, -0.5329, -12.34), (12.9, -0.5329, -12.46), (12.77, -0.5329, -12.57), (12.77, -0.5329, -12.56), (12.63, -0.5329, -12.65), (12.63, -0.5329, -12.65), (12.89, -0.5329, -12.46), (12.47, -0.5329, -12.71), (12.48, -0.5329, -12.71), (12.31, -0.5329, -12.75), (12.32, -0.5329, -12.75), (12.15, -0.5329, -12.76), (12.15, -0.5329, -12.76), (13.41, -0.5329, -16.02), (13.15, -0.5329, -16.04), (0.3515, -0.5329, -16.04)], [], [(0, 1044, 1045, 1043, 1042, 1151, 1127, 1, 15, 7, 11, 9, 13, 29, 33, 27, 5), (1, 1127, 1126, 1128, 3), (3, 14, 34, 22, 20, 18, 16, 24, 30, 4, 2), (2, 1040, 1044, 0), (1, 3, 2, 0), (31, 30, 24, 25), (21, 20, 22, 23), (25, 24, 16, 17), (5, 4, 30, 31), (19, 18, 20, 21), (2, 4, 26, 32, 28, 12, 8, 10, 6, 14, 3, 1128, 1195, 1196, 1197, 1019, 1041, 1040), (27, 26, 4, 5), (29, 28, 32, 33), (33, 32, 26, 27), (7, 6, 10, 11), (13, 12, 28, 29), (35, 34, 14, 15), (5, 31, 25, 17, 19, 21, 23, 35, 15, 1, 0), (15, 14, 6, 7), (11, 10, 8, 9), (23, 22, 34, 35), (9, 8, 12, 13), (17, 16, 18, 19), (36, 37, 1100, 1101), (38, 39, 1049, 1104), (38, 1104, 1101), (39, 38, 41), (42, 43, 39), (41, 42, 39), (44, 45, 46), (47, 44, 37), (37, 36, 48), (37, 48, 47), (38, 1103, 1105), (38, 1105, 1107), (52, 53, 1102, 1106), (54, 52, 1106, 1113), (38, 1107, 1108), (38, 1108, 1109), (57, 54, 1113, 1110), (58, 57, 1110, 1111), (41, 38, 1109, 1114), (41, 1114, 1115), (60, 58, 1111, 1112), (61, 60, 1112, 1120), (41, 1115, 1116), (41, 1116, 1117), (64, 61, 1120, 1119), (41, 1117, 1118), (65, 64, 1119, 1118), (66, 1193, 1017), (68, 1018, 1017), (70, 71, 72), (72, 73, 74), (74, 75, 76), (76, 77, 70), (70, 72, 74), (74, 76, 70), (78, 79, 80, 1195, 1128, 1126), (80, 1196, 1195), (82, 83, 84), (84, 85, 86), (86, 87, 88), (88, 89, 82), (82, 84, 86), (86, 88, 82), (90, 91, 92), (93, 94, 95), (93, 95, 96), (97, 90, 92), (93, 96, 97), (92, 93, 97), (89, 88, 98), (98, 99, 89), (87, 86, 91), (91, 90, 100), (100, 101, 87), (91, 100, 87), (75, 74, 66), (66, 69, 83), (83, 82, 102), (102, 80, 75), (75, 66, 83), (83, 102, 75), (103, 104, 105), (105, 106, 103), (84, 1034, 1092, 1059, 108), (108, 85, 84), (72, 109, 1093, 1048), (110, 1174, 1047, 1048), (111, 112, 107), (69, 113, 83), (113, 114, 83), (114, 115, 83), (115, 116, 83), (116, 117, 83), (117, 118, 83), (118, 119, 83), (119, 120, 83), (120, 121, 83), (121, 84, 83), (85, 122, 86), (122, 123, 86), (123, 124, 86), (124, 125, 86), (125, 126, 86), (126, 127, 86), (127, 128, 86), (128, 129, 86), (129, 130, 86), (130, 91, 86), (73, 131, 74), (131, 132, 74), (132, 133, 74), (133, 134, 74), (134, 135, 74), (135, 136, 74), (136, 137, 74), (137, 138, 74), (138, 139, 74), (139, 66, 74), (94, 140, 71), (140, 141, 71), (141, 142, 71), (142, 143, 71), (143, 144, 71), (144, 145, 71), (145, 146, 71), (146, 147, 71), (147, 148, 71), (148, 72, 71), (69, 1018, 1020), (112, 1021, 1020), (113, 1021, 1024), (111, 1025, 1024), (114, 1025, 1023), (149, 1022, 1023), (115, 1022, 1027), (150, 1026, 1027), (116, 1026, 1028), (151, 1031, 1028), (117, 1031, 1032), (152, 1033, 1032), (118, 1033, 1030), (153, 1029, 1030), (119, 1029, 1037), (154, 1038, 1037), (120, 1038, 1039), (155, 1035, 1039), (121, 1035, 1036), (107, 1034, 1036), (92, 91, 130), (130, 156, 92), (156, 130, 129), (129, 157, 156), (157, 129, 128), (128, 158, 157), (158, 128, 127), (127, 159, 158), (159, 127, 126), (126, 160, 159), (160, 126, 125), (125, 161, 160), (161, 125, 124), (124, 162, 161), (162, 124, 123), (123, 163, 162), (163, 123, 122), (122, 164, 163), (164, 122, 85), (85, 108, 164), (109, 72, 148), (148, 165, 109), (165, 148, 147), (147, 166, 165), (166, 147, 146), (146, 167, 166), (167, 146, 145), (145, 168, 167), (168, 145, 144), (144, 169, 168), (169, 144, 143), (143, 170, 169), (170, 143, 142), (142, 171, 170), (171, 142, 141), (141, 172, 171), (172, 141, 140), (140, 173, 172), (173, 140, 94), (94, 93, 173), (67, 1193, 1194), (139, 1191, 1194), (174, 1191, 1192), (138, 1189, 1192), (175, 1189, 1190), (137, 1186, 1190), (176, 1186, 1187), (136, 1184, 1187), (177, 1184, 1185), (135, 1188, 1185), (178, 1188, 1183), (134, 1182, 1183), (179, 1182, 1178), (133, 1177, 1178), (180, 1177, 1181), (132, 1179, 1181), (181, 1179, 1180), (131, 1175, 1180), (182, 1175, 1176), (73, 1174, 1176), (183, 184, 185, 1045, 1044, 1040, 1041), (185, 1043, 1045), (89, 186, 82), (186, 187, 82), (187, 188, 82), (188, 189, 82), (189, 190, 82), (190, 191, 82), (191, 192, 82), (192, 193, 82), (193, 183, 82), (183, 102, 82), (101, 194, 87), (194, 195, 87), (195, 196, 87), (196, 197, 87), (197, 198, 87), (198, 199, 87), (199, 200, 87), (200, 105, 87), (105, 104, 87), (104, 88, 87), (80, 79, 75), (79, 201, 75), (201, 202, 75), (202, 203, 75), (203, 204, 75), (204, 205, 75), (205, 206, 75), (206, 207, 75), (207, 208, 75), (208, 76, 75), (77, 209, 70), (209, 210, 70), (210, 211, 70), (211, 212, 70), (212, 213, 70), (213, 214, 70), (214, 215, 70), (215, 216, 70), (216, 217, 70), (217, 218, 70), (193, 219, 184), (184, 183, 193), (98, 88, 104), (104, 103, 98), (186, 220, 221), (221, 187, 186), (187, 221, 222), (222, 188, 187), (188, 222, 223), (223, 189, 188), (189, 223, 224), (224, 190, 189), (190, 224, 225), (225, 191, 190), (191, 225, 226), (226, 192, 191), (192, 226, 219), (219, 193, 192), (80, 102, 1019, 1197), (185, 81, 1151, 1042), (227, 194, 101), (101, 228, 227), (106, 105, 200), (200, 229, 106), (229, 200, 199), (199, 230, 229), (230, 199, 198), (198, 231, 230), (231, 198, 197), (197, 232, 231), (232, 197, 196), (196, 233, 232), (233, 196, 195), (195, 234, 233), (234, 195, 194), (194, 227, 234), (235, 76, 208), (208, 236, 235), (228, 101, 100), (228, 100, 237), (238, 218, 239), (228, 237, 240), (240, 238, 239), (240, 239, 228), (241, 209, 77), (77, 242, 241), (243, 216, 215), (215, 244, 243), (244, 215, 214), (214, 245, 244), (245, 214, 213), (213, 246, 245), (246, 213, 212), (212, 247, 246), (247, 212, 211), (211, 248, 247), (248, 211, 210), (210, 249, 248), (249, 210, 209), (209, 241, 249), (250, 217, 216), (216, 243, 250), (77, 76, 235), (235, 242, 77), (251, 207, 206), (206, 252, 251), (252, 206, 205), (205, 253, 252), (253, 205, 204), (204, 254, 253), (254, 204, 203), (203, 255, 254), (255, 203, 202), (202, 256, 255), (256, 202, 201), (201, 257, 256), (257, 201, 79), (79, 78, 257), (239, 218, 217), (217, 250, 239), (236, 208, 207), (207, 251, 236), (89, 99, 220), (220, 186, 89), (258, 259, 260), (260, 261, 258), (261, 260, 262), (262, 263, 261), (263, 262, 264), (264, 265, 263), (265, 264, 266), (266, 267, 265), (267, 266, 268), (268, 269, 267), (269, 268, 270), (270, 271, 269), (271, 270, 272), (272, 273, 271), (273, 272, 274), (274, 275, 273), (275, 274, 276), (276, 277, 275), (277, 276, 220), (220, 99, 277), (259, 278, 279), (279, 260, 259), (260, 279, 280), (280, 262, 260), (262, 280, 281), (281, 264, 262), (264, 281, 282), (282, 266, 264), (266, 282, 283), (283, 268, 266), (268, 283, 284), (284, 270, 268), (270, 284, 285), (285, 272, 270), (272, 285, 286), (286, 274, 272), (274, 286, 287), (287, 276, 274), (276, 287, 221), (221, 220, 276), (278, 288, 289), (289, 279, 278), (279, 289, 290), (290, 280, 279), (280, 290, 291), (291, 281, 280), (281, 291, 292), (292, 282, 281), (282, 292, 293), (293, 283, 282), (283, 293, 294), (294, 284, 283), (284, 294, 295), (295, 285, 284), (285, 295, 296), (296, 286, 285), (286, 296, 297), (297, 287, 286), (287, 297, 222), (222, 221, 287), (288, 298, 299), (299, 289, 288), (289, 299, 300), (300, 290, 289), (290, 300, 301), (301, 291, 290), (291, 301, 302), (302, 292, 291), (292, 302, 303), (303, 293, 292), (293, 303, 304), (304, 294, 293), (294, 304, 305), (305, 295, 294), (295, 305, 306), (306, 296, 295), (296, 306, 307), (307, 297, 296), (297, 307, 223), (223, 222, 297), (298, 308, 309), (309, 299, 298), (299, 309, 310), (310, 300, 299), (300, 310, 311), (311, 301, 300), (301, 311, 312), (312, 302, 301), (302, 312, 313), (313, 303, 302), (303, 313, 314), (314, 304, 303), (304, 314, 315), (315, 305, 304), (305, 315, 316), (316, 306, 305), (306, 316, 317), (317, 307, 306), (307, 317, 224), (224, 223, 307), (308, 318, 319), (319, 309, 308), (309, 319, 320), (320, 310, 309), (310, 320, 321), (321, 311, 310), (311, 321, 322), (322, 312, 311), (312, 322, 323), (323, 313, 312), (313, 323, 324), (324, 314, 313), (314, 324, 325), (325, 315, 314), (315, 325, 326), (326, 316, 315), (316, 326, 327), (327, 317, 316), (317, 327, 225), (225, 224, 317), (318, 328, 329), (329, 319, 318), (319, 329, 330), (330, 320, 319), (320, 330, 331), (331, 321, 320), (321, 331, 332), (332, 322, 321), (322, 332, 333), (333, 323, 322), (323, 333, 334), (334, 324, 323), (324, 334, 335), (335, 325, 324), (325, 335, 336), (336, 326, 325), (326, 336, 337), (337, 327, 326), (327, 337, 226), (226, 225, 327), (328, 338, 339), (339, 329, 328), (329, 339, 340), (340, 330, 329), (330, 340, 341), (341, 331, 330), (331, 341, 342), (342, 332, 331), (332, 342, 343), (343, 333, 332), (333, 343, 344), (344, 334, 333), (334, 344, 345), (345, 335, 334), (335, 345, 346), (346, 336, 335), (336, 346, 347), (347, 337, 336), (337, 347, 219), (219, 226, 337), (338, 348, 349), (349, 339, 338), (339, 349, 350), (350, 340, 339), (340, 350, 351), (351, 341, 340), (341, 351, 352), (352, 342, 341), (342, 352, 353), (353, 343, 342), (343, 353, 354), (354, 344, 343), (344, 354, 355), (355, 345, 344), (345, 355, 356), (356, 346, 345), (346, 356, 357), (357, 347, 346), (347, 357, 184), (184, 219, 347), (348, 358, 359), (359, 349, 348), (349, 359, 360), (360, 350, 349), (350, 360, 361), (361, 351, 350), (351, 361, 362), (362, 352, 351), (352, 362, 363), (363, 353, 352), (353, 363, 364), (364, 354, 353), (354, 364, 365), (365, 355, 354), (355, 365, 366), (366, 356, 355), (356, 366, 367), (367, 357, 356), (357, 367, 185), (185, 184, 357), (368, 369, 370), (370, 371, 368), (371, 370, 372), (372, 373, 371), (373, 372, 374), (374, 375, 373), (375, 374, 376), (376, 377, 375), (377, 376, 378), (378, 379, 377), (379, 378, 380), (380, 381, 379), (381, 380, 382), (382, 383, 381), (383, 382, 384), (384, 385, 383), (385, 384, 386), (386, 387, 385), (387, 386, 98), (98, 103, 387), (388, 368, 371), (371, 389, 388), (389, 371, 373), (373, 390, 389), (390, 373, 375), (375, 391, 390), (391, 375, 377), (377, 392, 391), (392, 377, 379), (379, 393, 392), (393, 379, 381), (381, 394, 393), (394, 381, 383), (383, 395, 394), (395, 383, 385), (385, 396, 395), (396, 385, 387), (387, 397, 396), (397, 387, 103), (103, 106, 397), (398, 388, 389), (389, 399, 398), (399, 389, 390), (390, 400, 399), (400, 390, 391), (391, 401, 400), (401, 391, 392), (392, 402, 401), (402, 392, 393), (393, 403, 402), (403, 393, 394), (394, 404, 403), (404, 394, 395), (395, 405, 404), (405, 395, 396), (396, 406, 405), (406, 396, 397), (397, 407, 406), (407, 397, 106), (106, 229, 407), (408, 398, 399), (399, 409, 408), (409, 399, 400), (400, 410, 409), (410, 400, 401), (401, 411, 410), (411, 401, 402), (402, 412, 411), (412, 402, 403), (403, 413, 412), (413, 403, 404), (404, 414, 413), (414, 404, 405), (405, 415, 414), (415, 405, 406), (406, 416, 415), (416, 406, 407), (407, 417, 416), (417, 407, 229), (229, 230, 417), (418, 408, 409), (409, 419, 418), (419, 409, 410), (410, 420, 419), (420, 410, 411), (411, 421, 420), (421, 411, 412), (412, 422, 421), (422, 412, 413), (413, 423, 422), (423, 413, 414), (414, 424, 423), (424, 414, 415), (415, 425, 424), (425, 415, 416), (416, 426, 425), (426, 416, 417), (417, 427, 426), (427, 417, 230), (230, 231, 427), (428, 418, 419), (419, 429, 428), (429, 419, 420), (420, 430, 429), (430, 420, 421), (421, 431, 430), (431, 421, 422), (422, 432, 431), (432, 422, 423), (423, 433, 432), (433, 423, 424), (424, 434, 433), (434, 424, 425), (425, 435, 434), (435, 425, 426), (426, 436, 435), (436, 426, 427), (427, 437, 436), (437, 427, 231), (231, 232, 437), (438, 428, 429), (429, 439, 438), (439, 429, 430), (430, 440, 439), (440, 430, 431), (431, 441, 440), (441, 431, 432), (432, 442, 441), (442, 432, 433), (433, 443, 442), (443, 433, 434), (434, 444, 443), (444, 434, 435), (435, 445, 444), (445, 435, 436), (436, 446, 445), (446, 436, 437), (437, 447, 446), (447, 437, 232), (232, 233, 447), (448, 438, 439), (439, 449, 448), (449, 439, 440), (440, 450, 449), (450, 440, 441), (441, 451, 450), (451, 441, 442), (442, 452, 451), (452, 442, 443), (443, 453, 452), (453, 443, 444), (444, 454, 453), (454, 444, 445), (445, 455, 454), (455, 445, 446), (446, 456, 455), (456, 446, 447), (447, 457, 456), (457, 447, 233), (233, 234, 457), (458, 448, 449), (449, 459, 458), (459, 449, 450), (450, 460, 459), (460, 450, 451), (451, 461, 460), (461, 451, 452), (452, 462, 461), (462, 452, 453), (453, 463, 462), (463, 453, 454), (454, 464, 463), (464, 454, 455), (455, 465, 464), (465, 455, 456), (456, 466, 465), (466, 456, 457), (457, 467, 466), (467, 457, 234), (234, 227, 467), (468, 458, 459), (459, 469, 468), (469, 459, 460), (460, 470, 469), (470, 460, 461), (461, 471, 470), (471, 461, 462), (462, 472, 471), (472, 462, 463), (463, 473, 472), (473, 463, 464), (464, 474, 473), (474, 464, 465), (465, 475, 474), (475, 465, 466), (466, 476, 475), (476, 466, 467), (467, 477, 476), (477, 467, 227), (227, 228, 477), (478, 479, 480), (480, 481, 478), (481, 480, 482), (482, 483, 481), (483, 482, 484), (484, 485, 483), (485, 484, 486), (486, 487, 485), (487, 486, 488), (488, 489, 487), (489, 488, 490), (490, 491, 489), (491, 490, 492), (492, 493, 491), (493, 492, 494), (494, 495, 493), (495, 494, 496), (496, 497, 495), (497, 496, 239), (239, 250, 497), (498, 478, 481), (481, 499, 498), (499, 481, 483), (483, 500, 499), (500, 483, 485), (485, 501, 500), (501, 485, 487), (487, 502, 501), (502, 487, 489), (489, 503, 502), (503, 489, 491), (491, 504, 503), (504, 491, 493), (493, 505, 504), (505, 493, 495), (495, 506, 505), (506, 495, 497), (497, 507, 506), (507, 497, 250), (250, 243, 507), (508, 498, 499), (499, 509, 508), (509, 499, 500), (500, 510, 509), (510, 500, 501), (501, 511, 510), (511, 501, 502), (502, 512, 511), (512, 502, 503), (503, 513, 512), (513, 503, 504), (504, 514, 513), (514, 504, 505), (505, 515, 514), (515, 505, 506), (506, 516, 515), (516, 506, 507), (507, 517, 516), (517, 507, 243), (243, 244, 517), (518, 508, 509), (509, 519, 518), (519, 509, 510), (510, 520, 519), (520, 510, 511), (511, 521, 520), (521, 511, 512), (512, 522, 521), (522, 512, 513), (513, 523, 522), (523, 513, 514), (514, 524, 523), (524, 514, 515), (515, 525, 524), (525, 515, 516), (516, 526, 525), (526, 516, 517), (517, 527, 526), (527, 517, 244), (244, 245, 527), (528, 518, 519), (519, 529, 528), (529, 519, 520), (520, 530, 529), (530, 520, 521), (521, 531, 530), (531, 521, 522), (522, 532, 531), (532, 522, 523), (523, 533, 532), (533, 523, 524), (524, 534, 533), (534, 524, 525), (525, 535, 534), (535, 525, 526), (526, 536, 535), (536, 526, 527), (527, 537, 536), (537, 527, 245), (245, 246, 537), (538, 528, 529), (529, 539, 538), (539, 529, 530), (530, 540, 539), (540, 530, 531), (531, 541, 540), (541, 531, 532), (532, 542, 541), (542, 532, 533), (533, 543, 542), (543, 533, 534), (534, 544, 543), (544, 534, 535), (535, 545, 544), (545, 535, 536), (536, 546, 545), (546, 536, 537), (537, 547, 546), (547, 537, 246), (246, 247, 547), (548, 538, 539), (539, 549, 548), (549, 539, 540), (540, 550, 549), (550, 540, 541), (541, 551, 550), (551, 541, 542), (542, 552, 551), (552, 542, 543), (543, 553, 552), (553, 543, 544), (544, 554, 553), (554, 544, 545), (545, 555, 554), (555, 545, 546), (546, 556, 555), (556, 546, 547), (547, 557, 556), (557, 547, 247), (247, 248, 557), (558, 548, 549), (549, 559, 558), (559, 549, 550), (550, 560, 559), (560, 550, 551), (551, 561, 560), (561, 551, 552), (552, 562, 561), (562, 552, 553), (553, 563, 562), (563, 553, 554), (554, 564, 563), (564, 554, 555), (555, 565, 564), (565, 555, 556), (556, 566, 565), (566, 556, 557), (557, 567, 566), (567, 557, 248), (248, 249, 567), (568, 558, 559), (559, 569, 568), (569, 559, 560), (560, 570, 569), (570, 560, 561), (561, 571, 570), (571, 561, 562), (562, 572, 571), (572, 562, 563), (563, 573, 572), (573, 563, 564), (564, 574, 573), (574, 564, 565), (565, 575, 574), (575, 565, 566), (566, 576, 575), (576, 566, 567), (567, 577, 576), (577, 567, 249), (249, 241, 577), (578, 568, 569), (569, 579, 578), (579, 569, 570), (570, 580, 579), (580, 570, 571), (571, 581, 580), (581, 571, 572), (572, 582, 581), (582, 572, 573), (573, 583, 582), (583, 573, 574), (574, 584, 583), (584, 574, 575), (575, 585, 584), (585, 575, 576), (576, 586, 585), (586, 576, 577), (577, 587, 586), (587, 577, 241), (241, 242, 587), (588, 589, 590), (590, 591, 588), (591, 590, 592), (592, 593, 591), (593, 592, 594), (594, 595, 593), (595, 594, 596), (596, 597, 595), (597, 596, 598), (598, 599, 597), (599, 598, 600), (600, 601, 599), (601, 600, 602), (602, 603, 601), (603, 602, 604), (604, 605, 603), (605, 604, 606), (606, 607, 605), (607, 606, 235), (235, 236, 607), (608, 588, 591), (591, 609, 608), (609, 591, 593), (593, 610, 609), (610, 593, 595), (595, 611, 610), (611, 595, 597), (597, 612, 611), (612, 597, 599), (599, 613, 612), (613, 599, 601), (601, 614, 613), (614, 601, 603), (603, 615, 614), (615, 603, 605), (605, 616, 615), (616, 605, 607), (607, 617, 616), (617, 607, 236), (236, 251, 617), (618, 608, 609), (609, 619, 618), (619, 609, 610), (610, 620, 619), (620, 610, 611), (611, 621, 620), (621, 611, 612), (612, 622, 621), (622, 612, 613), (613, 623, 622), (623, 613, 614), (614, 624, 623), (624, 614, 615), (615, 625, 624), (625, 615, 616), (616, 626, 625), (626, 616, 617), (617, 627, 626), (627, 617, 251), (251, 252, 627), (628, 618, 619), (619, 629, 628), (629, 619, 620), (620, 630, 629), (630, 620, 621), (621, 631, 630), (631, 621, 622), (622, 632, 631), (632, 622, 623), (623, 633, 632), (633, 623, 624), (624, 634, 633), (634, 624, 625), (625, 635, 634), (635, 625, 626), (626, 636, 635), (636, 626, 627), (627, 637, 636), (637, 627, 252), (252, 253, 637), (638, 628, 629), (629, 639, 638), (639, 629, 630), (630, 640, 639), (640, 630, 631), (631, 641, 640), (641, 631, 632), (632, 642, 641), (642, 632, 633), (633, 643, 642), (643, 633, 634), (634, 644, 643), (644, 634, 635), (635, 645, 644), (645, 635, 636), (636, 646, 645), (646, 636, 637), (637, 647, 646), (647, 637, 253), (253, 254, 647), (648, 638, 639), (639, 649, 648), (649, 639, 640), (640, 650, 649), (650, 640, 641), (641, 651, 650), (651, 641, 642), (642, 652, 651), (652, 642, 643), (643, 653, 652), (653, 643, 644), (644, 654, 653), (654, 644, 645), (645, 655, 654), (655, 645, 646), (646, 656, 655), (656, 646, 647), (647, 657, 656), (657, 647, 254), (254, 255, 657), (658, 648, 649), (649, 659, 658), (659, 649, 650), (650, 660, 659), (660, 650, 651), (651, 661, 660), (661, 651, 652), (652, 662, 661), (662, 652, 653), (653, 663, 662), (663, 653, 654), (654, 664, 663), (664, 654, 655), (655, 665, 664), (665, 655, 656), (656, 666, 665), (666, 656, 657), (657, 667, 666), (667, 657, 255), (255, 256, 667), (668, 658, 659), (659, 669, 668), (669, 659, 660), (660, 670, 669), (670, 660, 661), (661, 671, 670), (671, 661, 662), (662, 672, 671), (672, 662, 663), (663, 673, 672), (673, 663, 664), (664, 674, 673), (674, 664, 665), (665, 675, 674), (675, 665, 666), (666, 676, 675), (676, 666, 667), (667, 677, 676), (677, 667, 256), (256, 257, 677), (678, 668, 669), (669, 679, 678), (679, 669, 670), (670, 680, 679), (680, 670, 671), (671, 681, 680), (681, 671, 672), (672, 682, 681), (682, 672, 673), (673, 683, 682), (683, 673, 674), (674, 684, 683), (684, 674, 675), (675, 685, 684), (685, 675, 676), (676, 686, 685), (686, 676, 677), (677, 687, 686), (687, 677, 257), (257, 78, 687), (688, 678, 679), (679, 689, 688), (689, 679, 680), (680, 690, 689), (690, 680, 681), (681, 691, 690), (691, 681, 682), (682, 692, 691), (692, 682, 683), (683, 693, 692), (693, 683, 684), (684, 694, 693), (694, 684, 685), (685, 695, 694), (695, 685, 686), (686, 696, 695), (696, 686, 687), (687, 697, 696), (697, 687, 78), (78, 81, 697), (369, 258, 261), (261, 370, 369), (370, 261, 263), (263, 372, 370), (372, 263, 265), (265, 374, 372), (374, 265, 267), (267, 376, 374), (376, 267, 269), (269, 378, 376), (378, 269, 271), (271, 380, 378), (380, 271, 273), (273, 382, 380), (382, 273, 275), (275, 384, 382), (384, 275, 277), (277, 386, 384), (386, 277, 99), (99, 98, 386), (358, 688, 689), (689, 359, 358), (359, 689, 690), (690, 360, 359), (360, 690, 691), (691, 361, 360), (361, 691, 692), (692, 362, 361), (362, 692, 693), (693, 363, 362), (363, 693, 694), (694, 364, 363), (364, 694, 695), (695, 365, 364), (365, 695, 696), (696, 366, 365), (366, 696, 697), (697, 367, 366), (367, 697, 81), (81, 185, 367), (228, 239, 496), (496, 477, 228), (477, 496, 494), (494, 476, 477), (476, 494, 492), (492, 475, 476), (475, 492, 490), (490, 474, 475), (474, 490, 488), (488, 473, 474), (473, 488, 486), (486, 472, 473), (472, 486, 484), (484, 471, 472), (471, 484, 482), (482, 470, 471), (470, 482, 480), (480, 469, 470), (469, 480, 479), (479, 468, 469), (242, 235, 606), (606, 587, 242), (587, 606, 604), (604, 586, 587), (586, 604, 602), (602, 585, 586), (585, 602, 600), (600, 584, 585), (584, 600, 598), (598, 583, 584), (583, 598, 596), (596, 582, 583), (582, 596, 594), (594, 581, 582), (581, 594, 592), (592, 580, 581), (580, 592, 590), (590, 579, 580), (579, 590, 589), (589, 578, 579), (468, 479, 478), (478, 498, 508), (508, 518, 528), (528, 538, 548), (548, 558, 568), (568, 578, 698), (568, 698, 699), (528, 548, 568), (478, 508, 528), (458, 468, 478), (438, 448, 458), (418, 428, 438), (398, 408, 418), (368, 388, 398), (700, 369, 368), (701, 700, 368), (368, 398, 418), (418, 438, 458), (458, 478, 528), (528, 568, 699), (528, 699, 702), (418, 458, 528), (701, 368, 418), (703, 701, 418), (528, 702, 704), (528, 704, 705), (706, 703, 418), (707, 706, 418), (528, 705, 708), (528, 708, 709), (710, 707, 418), (711, 710, 418), (418, 528, 709), (418, 709, 712), (713, 711, 418), (418, 712, 714), (714, 713, 418), (164, 108, 715), (164, 715, 716), (162, 163, 164), (160, 161, 162), (158, 159, 160), (156, 157, 158), (93, 92, 156), (172, 173, 93), (170, 171, 172), (168, 169, 170), (166, 167, 168), (109, 165, 166), (36, 40, 109), (164, 716, 48), (48, 36, 109), (109, 166, 168), (168, 170, 172), (172, 93, 156), (156, 158, 160), (160, 162, 164), (164, 48, 109), (109, 168, 172), (172, 156, 160), (160, 164, 109), (109, 172, 160), (369, 700, 717), (717, 718, 719), (717, 719, 720), (721, 722, 369), (723, 721, 369), (369, 717, 720), (369, 720, 724), (725, 723, 369), (726, 725, 369), (369, 724, 727), (369, 727, 728), (729, 726, 369), (730, 729, 369), (369, 728, 731), (369, 731, 732), (733, 730, 369), (369, 732, 734), (369, 734, 733), (700, 701, 735), (735, 53, 717), (735, 717, 700), (707, 736, 737), (737, 706, 707), (706, 737, 738), (738, 703, 706), (739, 50, 49), (49, 740, 739), (741, 52, 54), (54, 742, 741), (717, 53, 52), (52, 741, 717), (743, 57, 58), (58, 744, 743), (745, 65, 63), (63, 746, 745), (712, 747, 748), (748, 714, 712), (749, 55, 51), (51, 750, 749), (714, 748, 751), (751, 713, 714), (746, 63, 62), (62, 752, 746), (744, 58, 60), (60, 753, 744), (708, 754, 755), (755, 709, 708), (753, 60, 61), (61, 756, 753), (710, 757, 736), (736, 707, 710), (758, 59, 56), (56, 759, 758), (750, 51, 50), (50, 739, 750), (711, 760, 757), (757, 710, 711), (705, 761, 754), (754, 708, 705), (702, 762, 763), (763, 704, 702), (764, 64, 65), (65, 745, 764), (742, 54, 57), (57, 743, 742), (698, 740, 49), (49, 765, 699), (49, 699, 698), (703, 738, 735), (735, 701, 703), (709, 755, 747), (747, 712, 709), (752, 62, 59), (59, 758, 752), (756, 61, 64), (64, 764, 756), (713, 751, 760), (760, 711, 713), (699, 765, 762), (762, 702, 699), (759, 56, 55), (55, 749, 759), (704, 763, 761), (761, 705, 704), (49, 1103, 1100, 37), (44, 46, 1098, 41, 1099), (44, 1099, 1102, 53), (765, 49, 37), (762, 765, 37), (44, 53, 735), (44, 735, 738), (763, 762, 37), (761, 763, 37), (44, 738, 737), (44, 737, 736), (754, 761, 37), (755, 754, 37), (44, 736, 757), (44, 757, 760), (747, 755, 37), (748, 747, 37), (44, 760, 751), (748, 37, 44), (44, 751, 748), (97, 237, 100), (100, 90, 97), (240, 96, 95), (95, 238, 240), (96, 240, 237), (237, 97, 96), (218, 238, 95), (95, 94, 71), (71, 70, 218), (95, 71, 218), (110, 1055, 1052), (110, 1052, 1053), (769, 770, 1051, 1058), (771, 769, 1058, 1057), (110, 1053, 1054, 772), (110, 772, 773), (774, 1056, 1057, 39), (775, 774, 39), (110, 773, 776), (110, 776, 777), (778, 775, 39), (779, 778, 39), (110, 777, 780), (110, 780, 781), (782, 779, 39), (39, 110, 781), (781, 782, 39), (783, 109, 40), (40, 1049, 1050, 784), (40, 784, 785), (786, 783, 40), (787, 786, 40), (40, 785, 788), (40, 788, 789), (790, 787, 40), (40, 789, 791), (40, 791, 790), (181, 182, 110), (179, 180, 110), (177, 178, 110), (175, 176, 110), (67, 174, 110), (112, 68, 107), (149, 111, 107), (151, 150, 107), (153, 152, 107), (155, 154, 107), (792, 1080, 1078, 794), (107, 1091, 1090), (107, 1090, 1087), (798, 792, 794), (799, 798, 794), (107, 1087, 1085), (107, 1085, 1079), (802, 799, 794), (803, 802, 794), (794, 1066, 1079, 801), (794, 801, 804), (805, 803, 794), (806, 805, 794), (794, 804, 807), (794, 807, 808), (809, 806, 794), (794, 808, 810), (794, 810, 809), (110, 174, 175), (180, 181, 110), (176, 177, 110), (68, 67, 43), (151, 107, 152), (154, 153, 107), (43, 107, 68), (179, 110, 178), (67, 39, 43), (150, 149, 107), (39, 67, 110), (43, 42, 811), (811, 793, 43), (44, 47, 45), (45, 716, 715), (45, 47, 716), (47, 48, 716), (812, 813, 715), (46, 813, 814), (814, 815, 46), (41, 1098, 1122), (815, 1121, 1122), (813, 812, 794), (794, 814, 813), (46, 45, 813), (45, 715, 813), (793, 811, 1076, 1078), (794, 1076, 1077, 814), (811, 816, 1075, 1077), (815, 814, 1075, 1121), (42, 41, 816), (816, 811, 42), (108, 817, 818), (108, 818, 819), (820, 794, 715), (821, 820, 715), (715, 108, 819), (715, 819, 822), (823, 821, 715), (824, 823, 715), (715, 822, 825), (715, 825, 826), (827, 824, 715), (828, 827, 715), (715, 826, 829), (830, 828, 715), (829, 830, 715), (715, 794, 812), (107, 1066, 1067), (107, 1067, 1068), (832, 817, 108), (833, 832, 108), (107, 1068, 1069), (107, 1069, 1070), (836, 833, 108), (837, 836, 108), (107, 1070, 1071), (107, 1071, 1072), (840, 837, 108), (841, 840, 108), (107, 1072, 1073), (107, 1073, 1074), (844, 841, 108), (845, 844, 108), (107, 1074, 1063), (107, 1063, 1061), (845, 108, 1059, 1060), (848, 845, 1060, 1064), (107, 1061, 1062), (850, 848, 1064, 1065), (107, 1062, 1065), (721, 845, 848), (848, 722, 721), (726, 840, 841), (841, 725, 726), (725, 841, 844), (844, 723, 725), (851, 827, 828), (828, 718, 851), (852, 850, 849), (849, 853, 852), (722, 848, 850), (850, 852, 722), (854, 847, 846), (846, 855, 854), (856, 838, 835), (835, 857, 856), (734, 732, 818), (818, 817, 832), (818, 832, 734), (858, 823, 824), (824, 859, 858), (734, 832, 833), (833, 733, 734), (857, 835, 834), (834, 860, 857), (855, 846, 843), (843, 861, 855), (728, 822, 819), (819, 731, 728), (861, 843, 842), (842, 862, 861), (729, 837, 840), (840, 726, 729), (863, 864, 831), (831, 820, 821), (831, 821, 863), (859, 824, 827), (827, 851, 859), (730, 836, 837), (837, 729, 730), (727, 825, 822), (822, 728, 727), (720, 829, 826), (826, 724, 720), (865, 839, 838), (838, 856, 865), (853, 849, 847), (847, 854, 853), (718, 828, 830), (830, 719, 718), (723, 844, 845), (845, 721, 723), (731, 819, 818), (818, 732, 731), (860, 834, 831), (831, 864, 860), (862, 842, 839), (839, 865, 862), (733, 833, 836), (836, 730, 733), (719, 830, 829), (829, 720, 719), (863, 821, 823), (823, 858, 863), (369, 722, 852), (258, 369, 852), (866, 867, 258), (868, 866, 258), (258, 852, 853), (258, 853, 854), (869, 868, 258), (870, 869, 258), (258, 854, 855), (258, 855, 861), (871, 870, 258), (871, 258, 861), (871, 861, 862), (872, 871, 862), (872, 862, 865), (873, 872, 865), (873, 865, 856), (874, 873, 856), (874, 856, 857), (875, 874, 857), (875, 857, 860), (876, 875, 860), (876, 860, 864), (877, 876, 864), (877, 864, 863), (878, 877, 863), (878, 863, 858), (879, 878, 858), (879, 858, 859), (880, 879, 859), (851, 718, 717), (880, 859, 851), (881, 882, 883), (883, 880, 851), (851, 717, 741), (851, 741, 742), (881, 883, 851), (884, 881, 851), (851, 742, 743), (851, 743, 744), (885, 884, 851), (886, 885, 851), (851, 744, 753), (851, 753, 756), (887, 886, 851), (888, 887, 851), (888, 851, 756), (889, 888, 756), (889, 756, 764), (890, 889, 764), (890, 764, 745), (891, 890, 745), (891, 745, 746), (892, 891, 746), (892, 746, 752), (893, 892, 752), (893, 752, 758), (894, 893, 758), (894, 758, 759), (895, 894, 759), (895, 759, 749), (896, 895, 749), (896, 749, 750), (896, 750, 739), (739, 740, 897), (739, 897, 898), (896, 739, 898), (896, 898, 899), (900, 896, 899), (900, 899, 901), (589, 902, 903), (903, 900, 901), (903, 901, 904), (578, 589, 903), (905, 906, 578), (905, 578, 903), (903, 904, 907), (903, 907, 908), (909, 905, 903), (910, 909, 903), (903, 908, 911), (903, 911, 912), (913, 910, 903), (914, 913, 903), (903, 912, 915), (916, 914, 903), (915, 916, 903), (724, 826, 825), (825, 727, 724), (917, 789, 788), (788, 897, 917), (918, 787, 790), (790, 919, 918), (919, 790, 791), (791, 920, 919), (905, 921, 922), (922, 906, 905), (899, 898, 785), (785, 784, 923), (785, 923, 899), (897, 788, 785), (785, 898, 897), (901, 924, 925), (925, 904, 901), (912, 926, 927), (927, 915, 912), (928, 929, 930), (930, 931, 928), (910, 932, 933), (933, 909, 910), (931, 930, 934), (934, 935, 931), (915, 927, 936), (936, 916, 915), (904, 925, 937), (937, 907, 904), (938, 939, 940), (940, 941, 938), (907, 937, 942), (942, 908, 907), (943, 786, 787), (787, 918, 943), (578, 906, 944), (578, 944, 945), (740, 698, 578), (917, 897, 740), (920, 917, 740), (578, 945, 946), (578, 946, 947), (920, 740, 578), (919, 920, 578), (578, 947, 938), (578, 938, 941), (918, 919, 578), (943, 918, 578), (578, 941, 928), (578, 928, 931), (948, 943, 578), (578, 931, 935), (578, 935, 948), (914, 949, 950), (950, 913, 914), (909, 933, 921), (921, 905, 909), (943, 948, 951), (783, 786, 943), (951, 783, 943), (947, 952, 939), (939, 938, 947), (945, 953, 954), (954, 946, 945), (911, 955, 926), (926, 912, 911), (899, 923, 924), (924, 901, 899), (906, 922, 956), (956, 944, 906), (920, 791, 789), (789, 917, 920), (941, 940, 929), (929, 928, 941), (916, 936, 949), (949, 914, 916), (908, 942, 955), (955, 911, 908), (935, 934, 951), (951, 948, 935), (944, 956, 953), (953, 945, 944), (913, 950, 932), (932, 910, 913), (946, 954, 952), (952, 947, 946), (866, 796, 795), (795, 867, 866), (870, 801, 800), (800, 869, 870), (869, 800, 797), (797, 868, 869), (957, 958, 792), (792, 882, 957), (959, 960, 961), (961, 962, 959), (867, 795, 960), (960, 959, 867), (963, 1162, 1161), (965, 1158, 1161), (967, 1167, 1170), (969, 1163, 1170), (875, 809, 810), (810, 874, 875), (971, 1155, 1152), (973, 974, 971, 1152, 1123, 1084), (874, 810, 808), (808, 873, 874), (793, 1080, 1083), (793, 1083, 1081), (960, 795, 1091, 1089), (961, 960, 1089, 1088), (793, 1081, 1082, 972), (793, 972, 975), (964, 1086, 1088, 107), (965, 964, 107), (793, 975, 976), (793, 976, 977), (978, 965, 107), (979, 978, 107), (793, 977, 969), (793, 969, 968), (980, 979, 107), (107, 793, 968), (968, 980, 107), (970, 1163, 1164), (977, 1165, 1164), (966, 1158, 1157), (978, 1156, 1157), (877, 805, 806), (806, 876, 877), (982, 1156, 1173), (979, 1171, 1173), (871, 804, 801), (801, 870, 871), (259, 258, 867), (259, 867, 959), (288, 278, 259), (308, 298, 288), (328, 318, 308), (348, 338, 328), (688, 358, 348), (668, 678, 688), (648, 658, 668), (628, 638, 648), (608, 618, 628), (589, 588, 608), (957, 882, 589), (974, 957, 589), (589, 608, 628), (628, 648, 668), (668, 688, 348), (348, 328, 308), (308, 288, 259), (259, 959, 962), (259, 962, 963), (348, 308, 259), (628, 668, 348), (974, 589, 628), (971, 974, 628), (628, 348, 259), (259, 963, 966), (259, 966, 982), (984, 971, 628), (985, 984, 628), (259, 982, 983), (259, 983, 986), (981, 985, 628), (970, 981, 628), (259, 986, 967), (967, 970, 628), (967, 628, 259), (985, 1160, 1159), (975, 1153, 1159), (974, 973, 958), (958, 957, 974), (872, 807, 804), (804, 871, 872), (878, 803, 805), (805, 877, 878), (880, 799, 802), (802, 879, 880), (986, 1169, 1168), (968, 1167, 1168), (962, 961, 1086, 1125), (964, 1162, 1124, 1125), (882, 792, 798), (798, 883, 882), (868, 797, 796), (796, 866, 868), (876, 806, 809), (809, 875, 876), (981, 1165, 1166), (976, 1160, 1166), (983, 1171, 1172), (980, 1169, 1172), (873, 808, 807), (807, 872, 873), (883, 798, 799), (799, 880, 883), (984, 1153, 1154), (972, 1155, 1154), (879, 802, 803), (803, 878, 879), (884, 987, 770), (770, 881, 884), (887, 988, 989), (989, 886, 887), (886, 989, 990), (990, 885, 886), (991, 767, 766), (766, 902, 991), (992, 769, 771), (771, 993, 992), (881, 770, 769), (769, 992, 881), (994, 1145, 1146), (775, 1144, 1146), (996, 1149, 1148), (780, 1147, 1148), (892, 998, 999), (999, 891, 892), (1000, 1130, 1129), (768, 1001, 1000, 1129, 1094, 1095), (891, 999, 1002), (1002, 890, 891), (997, 1147, 1135), (777, 1134, 1135), (995, 1144, 1143), (778, 1142, 1143), (784, 1050, 1051, 770), (784, 770, 987), (923, 784, 987), (923, 987, 990), (924, 923, 990), (924, 990, 989), (925, 924, 989), (925, 989, 988), (937, 925, 988), (937, 988, 1005), (942, 937, 1005), (942, 1005, 1006), (955, 942, 1006), (955, 1006, 1002), (926, 955, 1002), (926, 1002, 999), (927, 926, 999), (927, 999, 998), (936, 927, 998), (936, 998, 1007), (949, 936, 1007), (949, 1007, 1008), (950, 949, 1008), (950, 1008, 1009), (932, 950, 1009), (932, 1009, 1010), (933, 932, 1010), (933, 1010, 1011), (921, 933, 1011), (1012, 766, 1055, 1046), (921, 1011, 1012), (922, 921, 1012), (1012, 1046, 1093, 109), (109, 783, 951), (109, 951, 934), (922, 1012, 109), (956, 922, 109), (109, 934, 930), (109, 930, 929), (953, 956, 109), (954, 953, 109), (109, 929, 940), (109, 940, 939), (952, 954, 109), (109, 939, 952), (894, 1008, 1007), (1007, 893, 894), (1004, 1142, 1141), (779, 1140, 1141), (888, 1005, 988), (988, 887, 888), (882, 881, 992), (882, 992, 993), (991, 902, 589), (1001, 991, 589), (882, 993, 994), (882, 994, 995), (1000, 1001, 589), (1014, 1000, 589), (882, 995, 1004), (882, 1004, 1013), (1015, 1014, 589), (1003, 1015, 589), (882, 1013, 1016), (882, 1016, 996), (997, 1003, 589), (589, 882, 996), (996, 997, 589), (1015, 1136, 1133), (773, 1131, 1133), (1001, 768, 767), (767, 991, 1001), (889, 1006, 1005), (1005, 888, 889), (895, 1009, 1008), (1008, 894, 895), (900, 1011, 1010), (1010, 896, 900), (1016, 1138, 1150), (781, 1149, 1150), (993, 771, 1056, 1096), (774, 1145, 1097, 1096), (902, 766, 1012), (1012, 903, 902), (885, 990, 987), (987, 884, 885), (893, 1007, 998), (998, 892, 893), (1003, 1134, 1137), (776, 1136, 1137), (1013, 1140, 1139), (782, 1138, 1139), (890, 1002, 1006), (1006, 889, 890), (903, 1012, 1011), (1011, 900, 903), (1014, 1131, 1132), (772, 1130, 1132), (896, 1010, 1009), (1009, 895, 896), (1157, 1156, 982, 966), (1068, 1067, 820, 831), (1082, 1081, 973), (1024, 1025, 114, 113), (1115, 1114, 56, 59), (1073, 1072, 839, 842), (1154, 1155, 971, 984), (1148, 1147, 997, 996), (1071, 1070, 835, 838), (1143, 1144, 775, 778), (1064, 1060, 107), (1101, 1100, 38), (1192, 1189, 175, 174), (1104, 1049, 40), (1135, 1147, 780, 777), (1183, 1182, 179, 178), (1181, 1177, 133, 132), (1047, 1048, 1093, 1046, 1055, 1052, 1053, 1054, 1095, 1094, 1097, 1096, 1056, 1057, 1058, 1051, 1050, 1049, 1104, 1101, 1100, 1103, 1105, 1107, 1108, 1109, 1114, 1115, 1116, 1117, 1118, 1119, 1120, 1112, 1111, 1110, 1113, 1106, 1102, 1099, 1098, 1122, 1121, 1075, 1077, 1076, 1078, 1080, 1083, 1081, 1082, 1084, 1123, 1124, 1125, 1086, 1088, 1089, 1091, 1090, 1087, 1085, 1079, 1066, 1067, 1068, 1069, 1070, 1071, 1072, 1073, 1074, 1063, 1061, 1062, 1065, 1064, 1060, 1059, 1092), (1118, 1119, 41), (1067, 1066, 794, 820), (1101, 1104, 40, 36), (1187, 1186, 137, 136), (1192, 1191, 139, 138), (1172, 1171, 979, 980), (1110, 1113, 41), (1023, 1025, 111, 149), (1125, 1086, 964), (1061, 1063, 846, 847), (1042, 1043, 185), (1185, 1188, 178, 177), (1126, 1127, 1151, 81, 78), (1017, 1193, 67, 68), (1028, 1026, 150, 151), (1170, 1167, 968, 969), (1077, 1075, 814), (1088, 1089, 107), (1159, 1160, 976, 975), (1180, 1175, 182, 181), (1180, 1179, 132, 131), (1030, 1029, 119, 118), (1052, 1055, 766, 767), (1166, 1165, 977, 976), (1085, 1087, 797, 800), (1139, 1138, 1016, 1013), (1059, 1092, 1034, 107), (1150, 1149, 996, 1016), (1089, 1091, 107), (1125, 1124, 1162, 963, 962), (1176, 1174, 110, 182), (1093, 1046, 110), (1178, 1177, 180, 179), (1032, 1033, 118, 117), (1065, 1062, 849, 850), (1039, 1035, 121, 120), (1107, 1105, 50, 51), (1146, 1144, 995, 994), (1118, 1117, 63, 65), (1108, 1107, 51, 55), (1037, 1038, 120, 119), (1054, 1053, 768), (1062, 1061, 847, 849), (1017, 1018, 69, 66), (1173, 1156, 978, 979), (1036, 1034, 84, 121), (1105, 1103, 49, 50), (1037, 1029, 153, 154), (1137, 1136, 1015, 1003), (1137, 1134, 777, 776), (1135, 1134, 1003, 997), (1072, 1071, 838, 839), (1112, 1111, 41), (1187, 1184, 177, 176), (1106, 1102, 41), (1185, 1184, 136, 135), (1096, 1056, 774), (1095, 1094, 1129), (1194, 1193, 66, 139), (1190, 1186, 176, 175), (1121, 1075, 816), (1057, 1056, 771), (1146, 1145, 774, 775), (1088, 1086, 961), (1084, 1123, 1152), (1053, 1052, 767, 768), (1141, 1140, 1013, 1004), (1132, 1131, 773, 772), (1030, 1033, 152, 153), (1120, 1112, 41), (1065, 1064, 107), (1161, 1162, 964, 965), (1079, 1066, 107), (1173, 1171, 983, 982), (1036, 1035, 155, 107), (1096, 1097, 1145, 994, 993), (1190, 1189, 138, 137), (1090, 1091, 795, 796), (1132, 1130, 1000, 1014), (1069, 1068, 831, 834), (1079, 1085, 800, 801), (1129, 1130, 772, 1054, 1095), (1095, 1054, 768), (1081, 1083, 958, 973), (1048, 1047, 1174, 73, 72), (1181, 1179, 181, 180), (1166, 1160, 985, 981), (1100, 1103, 38), (1164, 1165, 981, 970), (1194, 1191, 174, 67), (1168, 1169, 980, 968), (1141, 1142, 778, 779), (1152, 1155, 972, 1082, 1084), (1084, 1082, 973), (1020, 1018, 68, 112), (1148, 1149, 781, 780), (1024, 1021, 112, 111), (1092, 1034, 1036, 1035, 1039, 1038, 1037, 1029, 1030, 1033, 1032, 1031, 1028, 1026, 1027, 1022, 1023, 1025, 1024, 1021, 1020, 1018, 1017, 1193, 1194, 1191, 1192, 1189, 1190, 1186, 1187, 1184, 1185, 1188, 1183, 1182, 1178, 1177, 1181, 1179, 1180, 1175, 1176, 1174, 1047), (1102, 1099, 41), (1020, 1021, 113, 69), (1028, 1031, 117, 116), (1159, 1153, 984, 985), (1172, 1169, 986, 983), (1119, 1120, 41), (1041, 1019, 102, 183), (1083, 1080, 792, 958), (1048, 1093, 110), (1027, 1026, 116, 115), (1154, 1153, 975, 972), (1178, 1182, 134, 133), (1143, 1142, 1004, 995), (1164, 1163, 969, 977), (1183, 1188, 135, 134), (1176, 1175, 131, 73), (1170, 1163, 970, 967), (1046, 1055, 110), (1133, 1131, 1014, 1015), (1117, 1116, 62, 63), (1122, 1098, 46, 815), (1111, 1110, 41), (1057, 1058, 39), (1077, 1076, 811), (1133, 1136, 776, 773), (1122, 1121, 816, 41), (1078, 1076, 794), (1114, 1109, 56), (1109, 1108, 55, 56), (1078, 1080, 793), (1116, 1115, 59, 62), (1023, 1022, 115, 114), (1060, 1059, 107), (1087, 1090, 796, 797), (1113, 1106, 41), (1157, 1158, 965, 978), (1058, 1051, 39), (1070, 1069, 834, 835), (1094, 1129, 1130, 1132, 1131, 1133, 1136, 1137, 1134, 1135, 1147, 1148, 1149, 1150, 1138, 1139, 1140, 1141, 1142, 1143, 1144, 1146, 1145, 1097), (1123, 1152, 1155, 1154, 1153, 1159, 1160, 1166, 1165, 1164, 1163, 1170, 1167, 1168, 1169, 1172, 1171, 1173, 1156, 1157, 1158, 1161, 1162, 1124), (1051, 1050, 39), (1063, 1074, 843, 846), (1168, 1167, 967, 986), (1027, 1022, 149, 150), (1039, 1038, 154, 155), (1161, 1158, 966, 963), (1074, 1073, 842, 843), (1197, 1196, 80), (1139, 1140, 779, 782), (1050, 1049, 39), (1150, 1138, 782, 781), (1032, 1031, 151, 152)])
me_cameraenclosure_001.use_remesh_preserve_volume = False
me_cameraenclosure_001.use_remesh_preserve_attributes = False
me_cameraenclosure_001.use_mirror_vertex_groups = False
me_cameraenclosure_001.update()

# ---- objects
ob_camerafront = bpy.data.objects.new('CameraFront', me_cameraenclosure_001)

# ---- transforms, parenting, visibility, modifiers, constraints
ob_camerafront.location = (0.0, 0.0, 0.0)
ob_camerafront.rotation_euler = (-1.571, -7.55e-08, 1.571)
ob_camerafront.lineart.crease_threshold = 0.0

# ---- collection membership
col_collection_8.objects.link(ob_camerafront)

# ---- scene / render settings (as saved in the file)
scene.frame_start = 1; scene.frame_end = 250; scene.frame_set(4)
scene.render.engine = 'BLENDER_EEVEE_NEXT'
scene.render.resolution_percentage = 50
scene.render.dither_intensity = 0.0
scene.cycles.use_denoising = False
scene.cycles.samples = 128
scene.cycles.sampling_pattern = 'TABULATED_SOBOL'
scene.cycles.light_sampling_threshold = 0.0
scene.cycles.use_adaptive_sampling = False
scene.cycles.use_light_tree = False
scene.cycles.blur_glossy = 0.0
scene.cycles.sample_clamp_indirect = 0.0
scene.view_settings.view_transform = 'Standard'
scene.unit_settings.scale_length = 0.001
bpy.context.view_layer.update()

# ---- added for rendering (the .blend has no active camera and no usable light): camera, sun
cam_auto = bpy.data.cameras.new('AutoCamera')
cam_auto.lens = 50.0
cam_auto.sensor_width = 36.0
cam_auto.clip_end = 1000.0
ob_auto_camera = bpy.data.objects.new('AutoCamera', cam_auto)
scene.collection.objects.link(ob_auto_camera)
ob_auto_camera.location = (49.6962, -56.5708, 37.7139)
ob_auto_camera.rotation_euler = (1.09748, -7.21219e-08, 0.694738)
scene.camera = ob_auto_camera
light_auto_sun = bpy.data.lights.new('AutoSun', 'SUN')
light_auto_sun.energy = 3.0
light_auto_sun.angle = 0.0523599
ob_auto_sun = bpy.data.objects.new('AutoSun', light_auto_sun)
scene.collection.objects.link(ob_auto_sun)
ob_auto_sun.rotation_euler = (0.872665, 0.174533, 0.523599)
bpy.context.view_layer.update()
